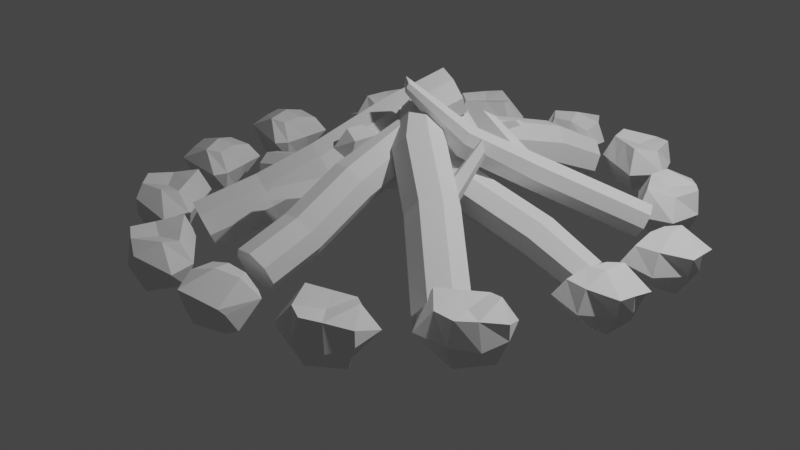 # Source: blend.blend  (saved by Blender 3.0.42; exported with 4.5.12 LTS)
import bpy
from mathutils import Matrix  # noqa: F401  (used for matrix-valued properties, if any)

bpy.ops.wm.read_factory_settings(use_empty=True)
scene = bpy.context.scene
scene.name = 'Scene'

# ---- collections
col_collection = bpy.data.collections.new('Collection'); scene.collection.children.link(col_collection)
col_branches = bpy.data.collections.new('Branches'); scene.collection.children.link(col_branches)
col_stones = bpy.data.collections.new('Stones'); scene.collection.children.link(col_stones)

# ---- world
world_world = bpy.data.worlds.new('World'); scene.world = world_world
world_world.use_nodes = True; world_world.node_tree.nodes.clear()
_N = world_world.node_tree.nodes; _L = world_world.node_tree.links
n0 = _N.new('ShaderNodeOutputWorld'); n0.name = 'World Output'; n0.location = (300, 300)
n1 = _N.new('ShaderNodeBackground'); n1.name = 'Background'; n1.location = (10, 300)
n1.inputs[0].default_value = (0.05088, 0.05088, 0.05088, 1.0)
_L.new(n1.outputs[0], n0.inputs[0])
n0.is_active_output = True
world_world.color = (0.05088, 0.05088, 0.05088)
world_world.use_sun_shadow = False
world_world.sun_shadow_jitter_overblur = 0.0

# ---- cameras
cam_camera = bpy.data.cameras.new('Camera')
cam_camera.clip_end = 100.0
cam_camera.ortho_scale = 7.314

# ---- lights
light_light = bpy.data.lights.new('Light', 'POINT')
light_light.transmission_factor = 0.0
light_light.energy = 1000.0
light_light.shadow_soft_size = 0.1
light_light.shadow_maximum_resolution = 0.006
light_light.use_absolute_resolution = True

# ---- meshes
me_cylinder = bpy.data.meshes.new('Cylinder')
me_cylinder.from_pydata([(0.02346, 0.3966, -1.0), (0.02346, 0.2438, 1.44), (0.2951, 0.284, -1.0), (0.1871, 0.176, 1.44), (0.4077, 0.01239, -1.0), (0.2549, 0.01239, 1.44), (0.2951, -0.2593, -1.0), (0.1871, -0.1512, 1.44), (0.02346, -0.3718, -1.0), (0.02346, -0.219, 1.44), (-0.2482, -0.2593, -1.0), (-0.1402, -0.1512, 1.44), (-0.3607, 0.01239, -1.0), (-0.2079, 0.01239, 1.44), (-0.2482, 0.284, -1.0), (-0.1402, 0.176, 1.44), (-0.00834, 0.3639, 0.8494), (0.2633, 0.2514, 0.8494), (0.3758, -0.02028, 0.8494), (0.2633, -0.2919, 0.8494), (-0.00834, -0.4045, 0.8494), (-0.28, -0.2919, 0.8494), (-0.3925, -0.02028, 0.8494), (-0.28, 0.2514, 0.8494), (0.2951, 0.3498, 0.1177), (0.4077, 0.07814, 0.1177), (0.2951, -0.1935, 0.1177), (0.02346, -0.306, 0.1177), (-0.2482, -0.1935, 0.1177), (-0.3607, 0.07814, 0.1177), (-0.2482, 0.3498, 0.1177), (0.02346, 0.4623, 0.1177), (0.2732, 0.282, 0.6215), (0.2863, 0.3224, 0.3215), (-0.3264, -0.004731, 0.1177), (-0.3617, 0.07521, 0.1394), (0.3935, 0.03445, 0.4425), (0.4019, 0.06032, 0.2502), (0.7279, 0.2773, 0.9198), (0.7368, 0.305, 0.7141), (0.8104, 0.1076, 0.7971), (0.8161, 0.1253, 0.6652)], [], [(16, 1, 3, 17), (17, 3, 5, 18), (18, 5, 7, 19), (19, 7, 9, 20), (20, 9, 11, 21), (21, 11, 13, 22), (3, 1, 15, 13, 11, 9, 7, 5), (22, 13, 15, 23), (23, 15, 1, 16), (0, 2, 4, 6, 8, 10, 12, 14), (30, 23, 16, 31), (29, 35, 22, 23, 30), (28, 21, 22, 35, 34), (27, 20, 21, 28), (26, 19, 20, 27), (25, 37, 36, 18, 19, 26), (24, 33, 37, 25), (31, 16, 17, 32, 33, 24), (0, 31, 24, 2), (2, 24, 25, 4), (4, 25, 26, 6), (6, 26, 27, 8), (8, 27, 28, 10), (10, 28, 34, 29, 12), (12, 29, 30, 14), (14, 30, 31, 0), (41, 39, 38, 40), (32, 36, 40, 38), (36, 32, 17, 18), (34, 35, 29), (37, 33, 39, 41), (36, 37, 41, 40), (33, 32, 38, 39)])
_uv = me_cylinder.uv_layers.new(name='UVMap')
_uv.uv.foreach_set('vector', [1.0, 0.8789, 1.0, 1.0, 0.875, 1.0, 0.875, 0.8789, 0.875, 0.8789, 0.875, 1.0, 0.75, 1.0, 0.75, 0.8789, 0.75, 0.8789, 0.75, 1.0, 0.625, 1.0, 0.625, 0.8789, 0.625, 0.8789, 0.625, 1.0, 0.5, 1.0, 0.5, 0.8789, 0.5, 0.8789, 0.5, 1.0, 0.375, 1.0, 0.375, 0.8789, 0.375, 0.8789, 0.375, 1.0, 0.25, 1.0, 0.25, 0.8789, 0.4197, 0.4197, 0.25, 0.49, 0.08029, 0.4197, 0.01, 0.25, 0.08029, 0.08029, 0.25, 0.01, 0.4197, 0.08029, 0.49, 0.25, 0.25, 0.8789, 0.25, 1.0, 0.125, 1.0, 0.125, 0.8789, 0.125, 0.8789, 0.125, 1.0, 0.0, 1.0, 0.0, 0.8789, 0.75, 0.49, 0.9197, 0.4197, 0.99, 0.25, 0.9197, 0.08029, 0.75, 0.01, 0.5803, 0.08029, 0.51, 0.25, 0.5803, 0.4197, 0.125, 0.729, 0.125, 0.8789, 0.0, 0.8789, 0.0, 0.729, 0.25, 0.729, 0.25, 0.7335, 0.25, 0.8789, 0.125, 0.8789, 0.125, 0.729, 0.375, 0.729, 0.375, 0.8789, 0.25, 0.8789, 0.25, 0.7335, 0.2881, 0.729, 0.5, 0.729, 0.5, 0.8789, 0.375, 0.8789, 0.375, 0.729, 0.625, 0.729, 0.625, 0.8789, 0.5, 0.8789, 0.5, 0.729, 0.75, 0.729, 0.75, 0.7562, 0.75, 0.7956, 0.75, 0.8789, 0.625, 0.8789, 0.625, 0.729, 0.875, 0.729, 0.875, 0.7708, 0.75, 0.7562, 0.75, 0.729, 1.0, 0.729, 1.0, 0.8789, 0.875, 0.8789, 0.875, 0.8322, 0.875, 0.7708, 0.875, 0.729, 1.0, 0.5, 1.0, 0.729, 0.875, 0.729, 0.875, 0.5, 0.875, 0.5, 0.875, 0.729, 0.75, 0.729, 0.75, 0.5, 0.75, 0.5, 0.75, 0.729, 0.625, 0.729, 0.625, 0.5, 0.625, 0.5, 0.625, 0.729, 0.5, 0.729, 0.5, 0.5, 0.5, 0.5, 0.5, 0.729, 0.375, 0.729, 0.375, 0.5, 0.375, 0.5, 0.375, 0.729, 0.2881, 0.729, 0.25, 0.729, 0.25, 0.5, 0.25, 0.5, 0.25, 0.729, 0.125, 0.729, 0.125, 0.5, 0.125, 0.5, 0.125, 0.729, 0.0, 0.729, 0.0, 0.5, 0.75, 0.7562, 0.875, 0.7708, 0.875, 0.8322, 0.75, 0.7956, 0.875, 0.8322, 0.75, 0.7956, 0.75, 0.7956, 0.875, 0.8322, 0.75, 0.7956, 0.875, 0.8322, 0.875, 0.8789, 0.75, 0.8789, 0.2881, 0.729, 0.25, 0.7335, 0.25, 0.729, 0.75, 0.7562, 0.875, 0.7708, 0.875, 0.7708, 0.75, 0.7562, 0.75, 0.7956, 0.75, 0.7562, 0.75, 0.7562, 0.75, 0.7956, 0.875, 0.7708, 0.875, 0.8322, 0.875, 0.8322, 0.875, 0.7708])
me_cylinder.use_remesh_fix_poles = True
me_cylinder.use_remesh_preserve_attributes = False
me_cylinder.update()
me_cylinder_001 = bpy.data.meshes.new('Cylinder.001')
me_cylinder_001.from_pydata([(0.02346, 0.3966, -1.0), (0.02346, 0.3966, 1.44), (0.2951, 0.284, -1.0), (0.2951, 0.284, 1.44), (0.4077, 0.01239, -1.0), (0.4077, 0.01239, 1.44), (0.2951, -0.2593, -1.0), (0.2951, -0.2593, 1.44), (0.02346, -0.3718, -1.0), (0.02346, -0.3718, 1.44), (-0.2482, -0.2593, -1.0), (-0.2482, -0.2593, 1.44), (-0.3607, 0.01239, -1.0), (-0.3607, 0.01239, 1.44), (-0.2482, 0.284, -1.0), (-0.2482, 0.284, 1.44), (-0.00834, 0.3639, 0.8494), (0.2633, 0.2514, 0.8494), (0.3758, -0.02028, 0.8494), (0.2633, -0.2919, 0.8494), (-0.00834, -0.4045, 0.8494), (-0.28, -0.2919, 0.8494), (-0.3925, -0.02028, 0.8494), (-0.28, 0.2514, 0.8494), (0.2951, 0.3498, 0.1177), (0.4077, 0.07814, 0.1177), (0.2951, -0.1935, 0.1177), (0.02346, -0.306, 0.1177), (-0.2482, -0.1935, 0.1177), (-0.3607, 0.07814, 0.1177), (-0.2482, 0.3498, 0.1177), (0.02346, 0.4623, 0.1177), (0.2732, 0.282, 0.6215), (0.2863, 0.3224, 0.3215), (-0.3264, -0.004731, 0.1177), (-0.3617, 0.07521, 0.1394), (0.3935, 0.03445, 0.4425), (0.4019, 0.06032, 0.2502), (0.4772, 0.2299, 0.6249), (0.5323, 0.1791, 0.4253), (0.5479, 0.01023, 0.5472), (0.5832, -0.02236, 0.4192), (0.2352, 0.3276, -0.4194), (0.3477, 0.05598, -0.4194), (0.2352, -0.2157, -0.4194), (-0.03644, -0.3282, -0.4194), (-0.3081, -0.2157, -0.4194), (-0.4206, 0.05598, -0.4194), (-0.3081, 0.3276, -0.4194), (-0.03644, 0.4402, -0.4194), (-0.377, -0.004337, 1.138), (-0.2628, -0.2743, 1.168), (-0.2734, -0.2852, 0.9714), (-0.3362, -0.1149, 1.072), (-0.509, -0.2633, 1.322), (-0.5147, -0.2691, 1.216), (-0.5485, -0.1773, 1.27)], [], [(16, 1, 3, 17), (17, 3, 5, 18), (18, 5, 7, 19), (19, 7, 9, 20), (20, 9, 11, 51, 52, 21), (21, 52, 53, 50, 22), (3, 1, 15, 13, 11, 9, 7, 5), (22, 50, 13, 15, 23), (23, 15, 1, 16), (0, 2, 4, 6, 8, 10, 12, 14), (30, 23, 16, 31), (29, 35, 22, 23, 30), (28, 21, 22, 35, 34), (27, 20, 21, 28), (26, 19, 20, 27), (25, 37, 36, 18, 19, 26), (24, 33, 37, 25), (31, 16, 17, 32, 33, 24), (49, 31, 24, 42), (42, 24, 25, 43), (43, 25, 26, 44), (44, 26, 27, 45), (45, 27, 28, 46), (46, 28, 34, 29, 47), (47, 29, 30, 48), (48, 30, 31, 49), (41, 39, 38, 40), (32, 36, 40, 38), (36, 32, 17, 18), (34, 35, 29), (37, 33, 39, 41), (36, 37, 41, 40), (33, 32, 38, 39), (14, 48, 49, 0), (12, 47, 48, 14), (10, 46, 47, 12), (8, 45, 46, 10), (6, 44, 45, 8), (4, 43, 44, 6), (2, 42, 43, 4), (0, 49, 42, 2), (54, 56, 55), (50, 53, 51, 11, 13), (51, 53, 56, 54), (53, 52, 55, 56), (52, 51, 54, 55)])
_uv = me_cylinder_001.uv_layers.new(name='UVMap')
_uv.uv.foreach_set('vector', [1.0, 0.8789, 1.0, 1.0, 0.875, 1.0, 0.875, 0.8789, 0.875, 0.8789, 0.875, 1.0, 0.75, 1.0, 0.75, 0.8789, 0.75, 0.8789, 0.75, 1.0, 0.625, 1.0, 0.625, 0.8789, 0.625, 0.8789, 0.625, 1.0, 0.5, 1.0, 0.5, 0.8789, 0.5, 0.8789, 0.5, 1.0, 0.375, 1.0, 0.375, 0.9442, 0.375, 0.9039, 0.375, 0.8789, 0.375, 0.8789, 0.375, 0.9039, 0.2992, 0.9246, 0.25, 0.938, 0.25, 0.8789, 0.4197, 0.4197, 0.25, 0.49, 0.08029, 0.4197, 0.01, 0.25, 0.08029, 0.08029, 0.25, 0.01, 0.4197, 0.08029, 0.49, 0.25, 0.25, 0.8789, 0.25, 0.938, 0.25, 1.0, 0.125, 1.0, 0.125, 0.8789, 0.125, 0.8789, 0.125, 1.0, 0.0, 1.0, 0.0, 0.8789, 0.75, 0.49, 0.9197, 0.4197, 0.99, 0.25, 0.9197, 0.08029, 0.75, 0.01, 0.5803, 0.08029, 0.51, 0.25, 0.5803, 0.4197, 0.125, 0.729, 0.125, 0.8789, 0.0, 0.8789, 0.0, 0.729, 0.25, 0.729, 0.25, 0.7335, 0.25, 0.8789, 0.125, 0.8789, 0.125, 0.729, 0.375, 0.729, 0.375, 0.8789, 0.25, 0.8789, 0.25, 0.7335, 0.2881, 0.729, 0.5, 0.729, 0.5, 0.8789, 0.375, 0.8789, 0.375, 0.729, 0.625, 0.729, 0.625, 0.8789, 0.5, 0.8789, 0.5, 0.729, 0.75, 0.729, 0.75, 0.7562, 0.75, 0.7956, 0.75, 0.8789, 0.625, 0.8789, 0.625, 0.729, 0.875, 0.729, 0.875, 0.7708, 0.75, 0.7562, 0.75, 0.729, 1.0, 0.729, 1.0, 0.8789, 0.875, 0.8789, 0.875, 0.8322, 0.875, 0.7708, 0.875, 0.729, 1.0, 0.6064, 1.0, 0.729, 0.875, 0.729, 0.875, 0.6064, 0.875, 0.6064, 0.875, 0.729, 0.75, 0.729, 0.75, 0.6064, 0.75, 0.6064, 0.75, 0.729, 0.625, 0.729, 0.625, 0.6064, 0.625, 0.6064, 0.625, 0.729, 0.5, 0.729, 0.5, 0.6064, 0.5, 0.6064, 0.5, 0.729, 0.375, 0.729, 0.375, 0.6064, 0.375, 0.6064, 0.375, 0.729, 0.2881, 0.729, 0.25, 0.729, 0.25, 0.6064, 0.25, 0.6064, 0.25, 0.729, 0.125, 0.729, 0.125, 0.6064, 0.125, 0.6064, 0.125, 0.729, 0.0, 0.729, 0.0, 0.6064, 0.75, 0.7562, 0.875, 0.7708, 0.875, 0.8322, 0.75, 0.7956, 0.875, 0.8322, 0.75, 0.7956, 0.75, 0.7956, 0.875, 0.8322, 0.75, 0.7956, 0.875, 0.8322, 0.875, 0.8789, 0.75, 0.8789, 0.2881, 0.729, 0.25, 0.7335, 0.25, 0.729, 0.75, 0.7562, 0.875, 0.7708, 0.875, 0.7708, 0.75, 0.7562, 0.75, 0.7956, 0.75, 0.7562, 0.75, 0.7562, 0.75, 0.7956, 0.875, 0.7708, 0.875, 0.8322, 0.875, 0.8322, 0.875, 0.7708, 0.125, 0.5, 0.125, 0.6064, 0.0, 0.6064, 0.0, 0.5, 0.25, 0.5, 0.25, 0.6064, 0.125, 0.6064, 0.125, 0.5, 0.375, 0.5, 0.375, 0.6064, 0.25, 0.6064, 0.25, 0.5, 0.5, 0.5, 0.5, 0.6064, 0.375, 0.6064, 0.375, 0.5, 0.625, 0.5, 0.625, 0.6064, 0.5, 0.6064, 0.5, 0.5, 0.75, 0.5, 0.75, 0.6064, 0.625, 0.6064, 0.625, 0.5, 0.875, 0.5, 0.875, 0.6064, 0.75, 0.6064, 0.75, 0.5, 1.0, 0.5, 1.0, 0.6064, 0.875, 0.6064, 0.875, 0.5, 0.375, 0.9442, 0.2992, 0.9246, 0.375, 0.9039, 0.25, 0.938, 0.2992, 0.9246, 0.375, 0.9442, 0.375, 1.0, 0.25, 1.0, 0.375, 0.9442, 0.2992, 0.9246, 0.2992, 0.9246, 0.375, 0.9442, 0.2992, 0.9246, 0.375, 0.9039, 0.375, 0.9039, 0.2992, 0.9246, 0.375, 0.9039, 0.375, 0.9442, 0.375, 0.9442, 0.375, 0.9039])
me_cylinder_001.use_remesh_fix_poles = True
me_cylinder_001.use_remesh_preserve_attributes = False
me_cylinder_001.update()
me_cylinder_002 = bpy.data.meshes.new('Cylinder.002')
me_cylinder_002.from_pydata([(0.02346, 0.2447, -1.0), (0.02346, 0.3513, 1.44), (0.1877, 0.1767, -1.0), (0.2631, 0.252, 1.44), (0.2558, 0.01239, -1.0), (0.3623, 0.01239, 1.44), (0.1877, -0.1519, -1.0), (0.2631, -0.2272, 1.44), (0.02346, -0.2199, -1.0), (0.02346, -0.3265, 1.44), (-0.1408, -0.1519, -1.0), (-0.2162, -0.2272, 1.44), (-0.2088, 0.01239, -1.0), (-0.3154, 0.01239, 1.44), (-0.1408, 0.1767, -1.0), (-0.2162, 0.252, 1.44), (-0.00834, 0.3639, 0.8494), (0.2633, 0.2514, 0.8494), (0.3758, -0.02028, 0.8494), (0.2633, -0.2919, 0.8494), (-0.00834, -0.4045, 0.8494), (-0.28, -0.2919, 0.8494), (-0.3925, -0.02028, 0.8494), (-0.28, 0.2514, 0.8494), (0.2951, 0.3498, 0.1177), (0.4077, 0.07814, 0.1177), (0.2951, -0.1935, 0.1177), (0.02346, -0.306, 0.1177), (-0.2482, -0.1935, 0.1177), (-0.3607, 0.07814, 0.1177), (-0.2482, 0.3498, 0.1177), (0.02346, 0.4623, 0.1177), (0.3668, -0.2264, -0.4412), (0.09519, -0.3389, -0.4412), (-0.3264, -0.004731, 0.1177), (-0.3617, 0.07521, 0.1394), (0.4794, 0.04526, -0.4412), (0.3668, 0.3169, -0.4412), (-0.1765, -0.2264, -0.4412), (-0.289, 0.04526, -0.4412), (-0.1765, 0.3169, -0.4412), (0.09519, 0.4294, -0.4412), (0.3333, -0.211, -0.1801), (0.1699, -0.2797, -0.1888), (0.2284, -0.2665, -0.2873), (0.1728, -0.2663, -0.07964), (0.3526, -0.5521, 0.03539), (0.3805, -0.5458, -0.01155), (0.4306, -0.5193, 0.03957), (0.354, -0.5457, 0.08746), (-0.2726, 0.2742, 0.6794), (-0.265, 0.2977, 0.505), (0.002926, 0.3988, 0.5902), (-0.1366, 0.3542, 0.477), (-0.3328, 0.5248, 0.7635), (-0.3281, 0.5395, 0.6546), (-0.1607, 0.6026, 0.7078), (-0.2478, 0.5747, 0.6371)], [], [(16, 1, 3, 17), (17, 3, 5, 18), (18, 5, 7, 19), (19, 7, 9, 20), (20, 9, 11, 21), (21, 11, 13, 22), (3, 1, 15, 13, 11, 9, 7, 5), (22, 13, 15, 23), (23, 15, 1, 16), (0, 2, 4, 6, 8, 10, 12, 14), (30, 51, 53, 52, 31), (29, 35, 22, 23, 50, 51, 30), (28, 21, 22, 35, 34), (27, 20, 21, 28), (26, 19, 20, 27), (25, 18, 19, 26), (24, 17, 18, 25), (31, 52, 16, 17, 24), (41, 31, 24, 37), (37, 24, 25, 36), (36, 25, 26, 42, 32), (32, 42, 44, 43, 33), (33, 27, 28, 38), (38, 28, 34, 29, 39), (39, 29, 30, 40), (40, 30, 31, 41), (14, 40, 41, 0), (34, 35, 29), (10, 38, 39, 12), (12, 39, 40, 14), (8, 33, 38, 10), (6, 32, 33, 8), (4, 36, 32, 6), (2, 37, 36, 4), (0, 41, 37, 2), (49, 46, 47, 48), (33, 43, 45, 42, 26, 27), (45, 43, 46, 49), (44, 42, 48, 47), (42, 45, 49, 48), (43, 44, 47, 46), (54, 56, 57, 55), (52, 50, 23, 16), (50, 52, 56, 54), (51, 50, 54, 55), (53, 51, 55, 57), (52, 53, 57, 56)])
_uv = me_cylinder_002.uv_layers.new(name='UVMap')
_uv.uv.foreach_set('vector', [1.0, 0.8789, 1.0, 1.0, 0.875, 1.0, 0.875, 0.8789, 0.875, 0.8789, 0.875, 1.0, 0.75, 1.0, 0.75, 0.8789, 0.75, 0.8789, 0.75, 1.0, 0.625, 1.0, 0.625, 0.8789, 0.625, 0.8789, 0.625, 1.0, 0.5, 1.0, 0.5, 0.8789, 0.5, 0.8789, 0.5, 1.0, 0.375, 1.0, 0.375, 0.8789, 0.375, 0.8789, 0.375, 1.0, 0.25, 1.0, 0.25, 0.8789, 0.4197, 0.4197, 0.25, 0.49, 0.08029, 0.4197, 0.01, 0.25, 0.08029, 0.08029, 0.25, 0.01, 0.4197, 0.08029, 0.49, 0.25, 0.25, 0.8789, 0.25, 1.0, 0.125, 1.0, 0.125, 0.8789, 0.125, 0.8789, 0.125, 1.0, 0.0, 1.0, 0.0, 0.8789, 0.75, 0.49, 0.9197, 0.4197, 0.99, 0.25, 0.9197, 0.08029, 0.75, 0.01, 0.5803, 0.08029, 0.51, 0.25, 0.5803, 0.4197, 0.125, 0.729, 0.125, 0.8084, 0.06645, 0.8026, 0.0, 0.8258, 0.0, 0.729, 0.25, 0.729, 0.25, 0.7335, 0.25, 0.8789, 0.125, 0.8789, 0.125, 0.8441, 0.125, 0.8084, 0.125, 0.729, 0.375, 0.729, 0.375, 0.8789, 0.25, 0.8789, 0.25, 0.7335, 0.2881, 0.729, 0.5, 0.729, 0.5, 0.8789, 0.375, 0.8789, 0.375, 0.729, 0.625, 0.729, 0.625, 0.8789, 0.5, 0.8789, 0.5, 0.729, 0.75, 0.729, 0.75, 0.8789, 0.625, 0.8789, 0.625, 0.729, 0.875, 0.729, 0.875, 0.8789, 0.75, 0.8789, 0.75, 0.729, 1.0, 0.729, 1.0, 0.8258, 1.0, 0.8789, 0.875, 0.8789, 0.875, 0.729, 0.9718, 0.6148, 1.0, 0.729, 0.875, 0.729, 0.8633, 0.6148, 0.8633, 0.6148, 0.875, 0.729, 0.75, 0.729, 0.75, 0.6145, 0.75, 0.6145, 0.75, 0.729, 0.625, 0.729, 0.6312, 0.6678, 0.6367, 0.6142, 0.6367, 0.6142, 0.6312, 0.6678, 0.5842, 0.6458, 0.5613, 0.666, 0.5282, 0.6142, 0.5282, 0.6142, 0.5, 0.729, 0.375, 0.729, 0.4032, 0.6148, 0.4032, 0.6148, 0.375, 0.729, 0.2881, 0.729, 0.25, 0.729, 0.25, 0.6145, 0.25, 0.6145, 0.25, 0.729, 0.125, 0.729, 0.09682, 0.6142, 0.09682, 0.6142, 0.125, 0.729, 0.0, 0.729, -0.02818, 0.6142, 0.125, 0.5, 0.09682, 0.6142, -0.02818, 0.6142, 0.0, 0.5, 0.2881, 0.729, 0.25, 0.7335, 0.25, 0.729, 0.375, 0.5, 0.4032, 0.6148, 0.25, 0.6145, 0.25, 0.5, 0.25, 0.5, 0.25, 0.6145, 0.09682, 0.6142, 0.125, 0.5, 0.5, 0.5, 0.5282, 0.6142, 0.4032, 0.6148, 0.375, 0.5, 0.625, 0.5, 0.6367, 0.6142, 0.5282, 0.6142, 0.5, 0.5, 0.75, 0.5, 0.75, 0.6145, 0.6367, 0.6142, 0.625, 0.5, 0.875, 0.5, 0.8633, 0.6148, 0.75, 0.6145, 0.75, 0.5, 1.0, 0.5, 0.9718, 0.6148, 0.8633, 0.6148, 0.875, 0.5, 0.5645, 0.6885, 0.5613, 0.666, 0.5842, 0.6458, 0.6312, 0.6678, 0.5282, 0.6142, 0.5613, 0.666, 0.5645, 0.6885, 0.6312, 0.6678, 0.625, 0.729, 0.5, 0.729, 0.5645, 0.6885, 0.5613, 0.666, 0.5613, 0.666, 0.5645, 0.6885, 0.5842, 0.6458, 0.6312, 0.6678, 0.6312, 0.6678, 0.5842, 0.6458, 0.6312, 0.6678, 0.5645, 0.6885, 0.5645, 0.6885, 0.6312, 0.6678, 0.5613, 0.666, 0.5842, 0.6458, 0.5842, 0.6458, 0.5613, 0.666, 0.125, 0.8441, 0.0, 0.8258, 0.06645, 0.8026, 0.125, 0.8084, 0.0, 0.8258, 0.125, 0.8441, 0.125, 0.8789, 0.0, 0.8789, 0.125, 0.8441, 0.0, 0.8258, 0.0, 0.8258, 0.125, 0.8441, 0.125, 0.8084, 0.125, 0.8441, 0.125, 0.8441, 0.125, 0.8084, 0.06645, 0.8026, 0.125, 0.8084, 0.125, 0.8084, 0.06645, 0.8026, 0.0, 0.8258, 0.06645, 0.8026, 0.06645, 0.8026, 0.0, 0.8258])
me_cylinder_002.use_remesh_fix_poles = True
me_cylinder_002.use_remesh_preserve_attributes = False
me_cylinder_002.update()
me_cylinder_003 = bpy.data.meshes.new('Cylinder.003')
me_cylinder_003.from_pydata([(0.02346, 0.3966, -1.0), (0.4285, -0.1306, 1.544), (0.2951, 0.284, -1.0), (0.4634, -0.1356, 1.573), (0.4077, 0.01239, -1.0), (0.5864, -0.2994, 1.593), (0.2951, -0.2593, -1.0), (0.5254, -0.3646, 1.544), (0.02346, -0.3718, -1.0), (0.4285, -0.4047, 1.544), (-0.2482, -0.2593, -1.0), (0.3315, -0.3646, 1.544), (-0.3607, 0.01239, -1.0), (0.2914, -0.2677, 1.544), (-0.2482, 0.284, -1.0), (0.3315, -0.1708, 1.544), (-0.00834, 0.3639, 0.8494), (0.2421, 0.292, 0.8016), (0.3114, -0.06601, 0.809), (0.2266, -0.2835, 0.8469), (0.01128, -0.3727, 0.8469), (-0.2041, -0.2835, 0.8469), (-0.3925, -0.02028, 0.8494), (-0.28, 0.2514, 0.8494), (0.2951, 0.3498, 0.1177), (0.4077, 0.07814, 0.1177), (0.2951, -0.1935, 0.1177), (0.02346, -0.306, 0.1177), (-0.2482, -0.1935, 0.1177), (-0.3607, 0.07814, 0.1177), (-0.2482, 0.3498, 0.1177), (0.02346, 0.4623, 0.1177), (0.2732, 0.282, 0.6215), (0.2863, 0.3224, 0.3215), (-0.3264, -0.004731, 0.1177), (-0.3617, 0.07521, 0.1394), (0.3935, 0.03445, 0.4425), (0.4019, 0.06032, 0.2502), (0.7279, 0.2773, 0.9198), (0.7368, 0.305, 0.7141), (0.8104, 0.1076, 0.7971), (0.8161, 0.1253, 0.6652)], [], [(16, 1, 3, 17), (17, 3, 5, 18), (18, 5, 7, 19), (19, 7, 9, 20), (20, 9, 11, 21), (21, 11, 13, 22), (3, 1, 15, 13, 11, 9, 7, 5), (22, 13, 15, 23), (23, 15, 1, 16), (0, 2, 4, 6, 8, 10, 12, 14), (30, 23, 16, 31), (29, 35, 22, 23, 30), (28, 21, 22, 35, 34), (27, 20, 21, 28), (26, 19, 20, 27), (25, 37, 36, 18, 19, 26), (24, 33, 37, 25), (31, 16, 17, 32, 33, 24), (0, 31, 24, 2), (2, 24, 25, 4), (4, 25, 26, 6), (6, 26, 27, 8), (8, 27, 28, 10), (10, 28, 34, 29, 12), (12, 29, 30, 14), (14, 30, 31, 0), (41, 39, 38, 40), (32, 36, 40, 38), (36, 32, 17, 18), (34, 35, 29), (37, 33, 39, 41), (36, 37, 41, 40), (33, 32, 38, 39)])
_uv = me_cylinder_003.uv_layers.new(name='UVMap')
_uv.uv.foreach_set('vector', [1.0, 0.8789, 1.0, 1.0, 0.875, 1.0, 0.875, 0.8789, 0.875, 0.8789, 0.875, 1.0, 0.75, 1.0, 0.75, 0.8789, 0.75, 0.8789, 0.75, 1.0, 0.625, 1.0, 0.625, 0.8789, 0.625, 0.8789, 0.625, 1.0, 0.5, 1.0, 0.5, 0.8789, 0.5, 0.8789, 0.5, 1.0, 0.375, 1.0, 0.375, 0.8789, 0.375, 0.8789, 0.375, 1.0, 0.25, 1.0, 0.25, 0.8789, 0.4197, 0.4197, 0.25, 0.49, 0.08029, 0.4197, 0.01, 0.25, 0.08029, 0.08029, 0.25, 0.01, 0.4197, 0.08029, 0.49, 0.25, 0.25, 0.8789, 0.25, 1.0, 0.125, 1.0, 0.125, 0.8789, 0.125, 0.8789, 0.125, 1.0, 0.0, 1.0, 0.0, 0.8789, 0.75, 0.49, 0.9197, 0.4197, 0.99, 0.25, 0.9197, 0.08029, 0.75, 0.01, 0.5803, 0.08029, 0.51, 0.25, 0.5803, 0.4197, 0.125, 0.729, 0.125, 0.8789, 0.0, 0.8789, 0.0, 0.729, 0.25, 0.729, 0.25, 0.7335, 0.25, 0.8789, 0.125, 0.8789, 0.125, 0.729, 0.375, 0.729, 0.375, 0.8789, 0.25, 0.8789, 0.25, 0.7335, 0.2881, 0.729, 0.5, 0.729, 0.5, 0.8789, 0.375, 0.8789, 0.375, 0.729, 0.625, 0.729, 0.625, 0.8789, 0.5, 0.8789, 0.5, 0.729, 0.75, 0.729, 0.75, 0.7562, 0.75, 0.7956, 0.75, 0.8789, 0.625, 0.8789, 0.625, 0.729, 0.875, 0.729, 0.875, 0.7708, 0.75, 0.7562, 0.75, 0.729, 1.0, 0.729, 1.0, 0.8789, 0.875, 0.8789, 0.875, 0.8322, 0.875, 0.7708, 0.875, 0.729, 1.0, 0.5, 1.0, 0.729, 0.875, 0.729, 0.875, 0.5, 0.875, 0.5, 0.875, 0.729, 0.75, 0.729, 0.75, 0.5, 0.75, 0.5, 0.75, 0.729, 0.625, 0.729, 0.625, 0.5, 0.625, 0.5, 0.625, 0.729, 0.5, 0.729, 0.5, 0.5, 0.5, 0.5, 0.5, 0.729, 0.375, 0.729, 0.375, 0.5, 0.375, 0.5, 0.375, 0.729, 0.2881, 0.729, 0.25, 0.729, 0.25, 0.5, 0.25, 0.5, 0.25, 0.729, 0.125, 0.729, 0.125, 0.5, 0.125, 0.5, 0.125, 0.729, 0.0, 0.729, 0.0, 0.5, 0.75, 0.7562, 0.875, 0.7708, 0.875, 0.8322, 0.75, 0.7956, 0.875, 0.8322, 0.75, 0.7956, 0.75, 0.7956, 0.875, 0.8322, 0.75, 0.7956, 0.875, 0.8322, 0.875, 0.8789, 0.75, 0.8789, 0.2881, 0.729, 0.25, 0.7335, 0.25, 0.729, 0.75, 0.7562, 0.875, 0.7708, 0.875, 0.7708, 0.75, 0.7562, 0.75, 0.7956, 0.75, 0.7562, 0.75, 0.7562, 0.75, 0.7956, 0.875, 0.7708, 0.875, 0.8322, 0.875, 0.8322, 0.875, 0.7708])
me_cylinder_003.use_remesh_fix_poles = True
me_cylinder_003.use_remesh_preserve_attributes = False
me_cylinder_003.update()
me_cylinder_004 = bpy.data.meshes.new('Cylinder.004')
me_cylinder_004.from_pydata([(0.02346, 0.3966, -1.0), (0.02346, 0.3513, 1.44), (0.2951, 0.284, -1.0), (0.2631, 0.252, 1.44), (0.4077, 0.01239, -1.0), (0.3623, 0.01239, 1.44), (0.2951, -0.2593, -1.0), (0.2631, -0.2272, 1.44), (0.02346, -0.3718, -1.0), (0.02346, -0.3265, 1.44), (-0.2482, -0.2593, -1.0), (-0.2162, -0.2272, 1.44), (-0.3607, 0.01239, -1.0), (-0.3154, 0.01239, 1.44), (-0.2482, 0.284, -1.0), (-0.2162, 0.252, 1.44), (-0.00834, 0.3639, 0.8494), (0.2633, 0.2514, 0.8494), (0.3758, -0.02028, 0.8494), (0.2633, -0.2919, 0.8494), (-0.00834, -0.4045, 0.8494), (-0.28, -0.2919, 0.8494), (-0.3925, -0.02028, 0.8494), (-0.28, 0.2514, 0.8494), (0.2951, 0.3498, 0.1177), (0.4077, 0.07814, 0.1177), (0.2951, -0.1935, 0.1177), (0.02346, -0.306, 0.1177), (-0.2482, -0.1935, 0.1177), (-0.3607, 0.07814, 0.1177), (-0.2482, 0.3498, 0.1177), (0.02346, 0.4623, 0.1177), (0.3668, -0.2264, -0.4412), (0.09519, -0.3389, -0.4412), (-0.3264, -0.004731, 0.1177), (-0.3617, 0.07521, 0.1394), (0.4794, 0.04526, -0.4412), (0.3668, 0.3169, -0.4412), (-0.1765, -0.2264, -0.4412), (-0.289, 0.04526, -0.4412), (-0.1765, 0.3169, -0.4412), (0.09519, 0.4294, -0.4412), (0.3333, -0.211, -0.1801), (0.1699, -0.2797, -0.1888), (0.2284, -0.2665, -0.2873), (0.1728, -0.2663, -0.07964), (0.3526, -0.5521, 0.03539), (0.3805, -0.5458, -0.01155), (0.4306, -0.5193, 0.03957), (0.354, -0.5457, 0.08746), (-0.2726, 0.2742, 0.6794), (-0.265, 0.2977, 0.505), (0.002926, 0.3988, 0.5902), (-0.1366, 0.3542, 0.477), (-0.3328, 0.5248, 0.7635), (-0.3281, 0.5395, 0.6546), (-0.1607, 0.6026, 0.7078), (-0.2478, 0.5747, 0.6371)], [], [(16, 1, 3, 17), (17, 3, 5, 18), (18, 5, 7, 19), (19, 7, 9, 20), (20, 9, 11, 21), (21, 11, 13, 22), (3, 1, 15, 13, 11, 9, 7, 5), (22, 13, 15, 23), (23, 15, 1, 16), (0, 2, 4, 6, 8, 10, 12, 14), (30, 51, 53, 52, 31), (29, 35, 22, 23, 50, 51, 30), (28, 21, 22, 35, 34), (27, 20, 21, 28), (26, 19, 20, 27), (25, 18, 19, 26), (24, 17, 18, 25), (31, 52, 16, 17, 24), (41, 31, 24, 37), (37, 24, 25, 36), (36, 25, 26, 42, 32), (32, 42, 44, 43, 33), (33, 27, 28, 38), (38, 28, 34, 29, 39), (39, 29, 30, 40), (40, 30, 31, 41), (14, 40, 41, 0), (34, 35, 29), (10, 38, 39, 12), (12, 39, 40, 14), (8, 33, 38, 10), (6, 32, 33, 8), (4, 36, 32, 6), (2, 37, 36, 4), (0, 41, 37, 2), (49, 46, 47, 48), (33, 43, 45, 42, 26, 27), (45, 43, 46, 49), (44, 42, 48, 47), (42, 45, 49, 48), (43, 44, 47, 46), (54, 56, 57, 55), (52, 50, 23, 16), (50, 52, 56, 54), (51, 50, 54, 55), (53, 51, 55, 57), (52, 53, 57, 56)])
_uv = me_cylinder_004.uv_layers.new(name='UVMap')
_uv.uv.foreach_set('vector', [1.0, 0.8789, 1.0, 1.0, 0.875, 1.0, 0.875, 0.8789, 0.875, 0.8789, 0.875, 1.0, 0.75, 1.0, 0.75, 0.8789, 0.75, 0.8789, 0.75, 1.0, 0.625, 1.0, 0.625, 0.8789, 0.625, 0.8789, 0.625, 1.0, 0.5, 1.0, 0.5, 0.8789, 0.5, 0.8789, 0.5, 1.0, 0.375, 1.0, 0.375, 0.8789, 0.375, 0.8789, 0.375, 1.0, 0.25, 1.0, 0.25, 0.8789, 0.4197, 0.4197, 0.25, 0.49, 0.08029, 0.4197, 0.01, 0.25, 0.08029, 0.08029, 0.25, 0.01, 0.4197, 0.08029, 0.49, 0.25, 0.25, 0.8789, 0.25, 1.0, 0.125, 1.0, 0.125, 0.8789, 0.125, 0.8789, 0.125, 1.0, 0.0, 1.0, 0.0, 0.8789, 0.75, 0.49, 0.9197, 0.4197, 0.99, 0.25, 0.9197, 0.08029, 0.75, 0.01, 0.5803, 0.08029, 0.51, 0.25, 0.5803, 0.4197, 0.125, 0.729, 0.125, 0.8084, 0.06645, 0.8026, 0.0, 0.8258, 0.0, 0.729, 0.25, 0.729, 0.25, 0.7335, 0.25, 0.8789, 0.125, 0.8789, 0.125, 0.8441, 0.125, 0.8084, 0.125, 0.729, 0.375, 0.729, 0.375, 0.8789, 0.25, 0.8789, 0.25, 0.7335, 0.2881, 0.729, 0.5, 0.729, 0.5, 0.8789, 0.375, 0.8789, 0.375, 0.729, 0.625, 0.729, 0.625, 0.8789, 0.5, 0.8789, 0.5, 0.729, 0.75, 0.729, 0.75, 0.8789, 0.625, 0.8789, 0.625, 0.729, 0.875, 0.729, 0.875, 0.8789, 0.75, 0.8789, 0.75, 0.729, 1.0, 0.729, 1.0, 0.8258, 1.0, 0.8789, 0.875, 0.8789, 0.875, 0.729, 0.9718, 0.6148, 1.0, 0.729, 0.875, 0.729, 0.8633, 0.6148, 0.8633, 0.6148, 0.875, 0.729, 0.75, 0.729, 0.75, 0.6145, 0.75, 0.6145, 0.75, 0.729, 0.625, 0.729, 0.6312, 0.6678, 0.6367, 0.6142, 0.6367, 0.6142, 0.6312, 0.6678, 0.5842, 0.6458, 0.5613, 0.666, 0.5282, 0.6142, 0.5282, 0.6142, 0.5, 0.729, 0.375, 0.729, 0.4032, 0.6148, 0.4032, 0.6148, 0.375, 0.729, 0.2881, 0.729, 0.25, 0.729, 0.25, 0.6145, 0.25, 0.6145, 0.25, 0.729, 0.125, 0.729, 0.09682, 0.6142, 0.09682, 0.6142, 0.125, 0.729, 0.0, 0.729, -0.02818, 0.6142, 0.125, 0.5, 0.09682, 0.6142, -0.02818, 0.6142, 0.0, 0.5, 0.2881, 0.729, 0.25, 0.7335, 0.25, 0.729, 0.375, 0.5, 0.4032, 0.6148, 0.25, 0.6145, 0.25, 0.5, 0.25, 0.5, 0.25, 0.6145, 0.09682, 0.6142, 0.125, 0.5, 0.5, 0.5, 0.5282, 0.6142, 0.4032, 0.6148, 0.375, 0.5, 0.625, 0.5, 0.6367, 0.6142, 0.5282, 0.6142, 0.5, 0.5, 0.75, 0.5, 0.75, 0.6145, 0.6367, 0.6142, 0.625, 0.5, 0.875, 0.5, 0.8633, 0.6148, 0.75, 0.6145, 0.75, 0.5, 1.0, 0.5, 0.9718, 0.6148, 0.8633, 0.6148, 0.875, 0.5, 0.5645, 0.6885, 0.5613, 0.666, 0.5842, 0.6458, 0.6312, 0.6678, 0.5282, 0.6142, 0.5613, 0.666, 0.5645, 0.6885, 0.6312, 0.6678, 0.625, 0.729, 0.5, 0.729, 0.5645, 0.6885, 0.5613, 0.666, 0.5613, 0.666, 0.5645, 0.6885, 0.5842, 0.6458, 0.6312, 0.6678, 0.6312, 0.6678, 0.5842, 0.6458, 0.6312, 0.6678, 0.5645, 0.6885, 0.5645, 0.6885, 0.6312, 0.6678, 0.5613, 0.666, 0.5842, 0.6458, 0.5842, 0.6458, 0.5613, 0.666, 0.125, 0.8441, 0.0, 0.8258, 0.06645, 0.8026, 0.125, 0.8084, 0.0, 0.8258, 0.125, 0.8441, 0.125, 0.8789, 0.0, 0.8789, 0.125, 0.8441, 0.0, 0.8258, 0.0, 0.8258, 0.125, 0.8441, 0.125, 0.8084, 0.125, 0.8441, 0.125, 0.8441, 0.125, 0.8084, 0.06645, 0.8026, 0.125, 0.8084, 0.125, 0.8084, 0.06645, 0.8026, 0.0, 0.8258, 0.06645, 0.8026, 0.06645, 0.8026, 0.0, 0.8258])
me_cylinder_004.use_remesh_fix_poles = True
me_cylinder_004.use_remesh_preserve_attributes = False
me_cylinder_004.update()
me_cylinder_005 = bpy.data.meshes.new('Cylinder.005')
me_cylinder_005.from_pydata([(0.02346, 0.3966, -1.0), (0.02346, 0.3966, 1.44), (0.1552, 0.349, -0.9175), (0.2951, 0.284, 1.44), (0.4077, 0.01239, -1.0), (0.4077, 0.01239, 1.44), (0.2951, -0.2593, -1.0), (0.2951, -0.2593, 1.44), (0.02346, -0.3718, -1.0), (0.02346, -0.3718, 1.44), (-0.2482, -0.2593, -1.0), (-0.2482, -0.2593, 1.44), (-0.3607, 0.01239, -1.0), (-0.3607, 0.01239, 1.44), (-0.2482, 0.284, -1.0), (-0.2482, 0.284, 1.44), (-0.00834, 0.3639, 0.8494), (0.2633, 0.2514, 0.8494), (0.3758, -0.02028, 0.8494), (0.2633, -0.2919, 0.8494), (-0.00834, -0.4045, 0.8494), (-0.28, -0.2919, 0.8494), (-0.3925, -0.02028, 0.8494), (-0.28, 0.2514, 0.8494), (0.2951, 0.3498, 0.1177), (0.4077, 0.07814, 0.1177), (0.2951, -0.1935, 0.1177), (0.02346, -0.306, 0.1177), (-0.2482, -0.1935, 0.1177), (-0.3607, 0.07814, 0.1177), (-0.2482, 0.3498, 0.1177), (0.02346, 0.4623, 0.1177), (0.2732, 0.282, 0.6215), (0.2863, 0.3224, 0.3215), (-0.3264, -0.004731, 0.1177), (-0.3617, 0.07521, 0.1394), (0.3935, 0.03445, 0.4425), (0.4019, 0.06032, 0.2502), (0.7279, 0.2773, 0.9198), (0.7368, 0.305, 0.7141), (0.8104, 0.1076, 0.7971), (0.8161, 0.1253, 0.6652)], [], [(16, 1, 3, 17), (17, 3, 5, 18), (18, 5, 7, 19), (19, 7, 9, 20), (20, 9, 11, 21), (21, 11, 13, 22), (3, 1, 15, 13, 11, 9, 7, 5), (22, 13, 15, 23), (23, 15, 1, 16), (0, 2, 4, 6, 8, 10, 12, 14), (30, 23, 16, 31), (29, 35, 22, 23, 30), (28, 21, 22, 35, 34), (27, 20, 21, 28), (26, 19, 20, 27), (25, 37, 36, 18, 19, 26), (24, 33, 37, 25), (31, 16, 17, 32, 33, 24), (0, 31, 24, 2), (2, 24, 25, 4), (4, 25, 26, 6), (6, 26, 27, 8), (8, 27, 28, 10), (10, 28, 34, 29, 12), (12, 29, 30, 14), (14, 30, 31, 0), (41, 39, 38, 40), (32, 36, 40, 38), (36, 32, 17, 18), (34, 35, 29), (37, 33, 39, 41), (36, 37, 41, 40), (33, 32, 38, 39)])
_uv = me_cylinder_005.uv_layers.new(name='UVMap')
_uv.uv.foreach_set('vector', [1.0, 0.8789, 1.0, 1.0, 0.875, 1.0, 0.875, 0.8789, 0.875, 0.8789, 0.875, 1.0, 0.75, 1.0, 0.75, 0.8789, 0.75, 0.8789, 0.75, 1.0, 0.625, 1.0, 0.625, 0.8789, 0.625, 0.8789, 0.625, 1.0, 0.5, 1.0, 0.5, 0.8789, 0.5, 0.8789, 0.5, 1.0, 0.375, 1.0, 0.375, 0.8789, 0.375, 0.8789, 0.375, 1.0, 0.25, 1.0, 0.25, 0.8789, 0.4197, 0.4197, 0.25, 0.49, 0.08029, 0.4197, 0.01, 0.25, 0.08029, 0.08029, 0.25, 0.01, 0.4197, 0.08029, 0.49, 0.25, 0.25, 0.8789, 0.25, 1.0, 0.125, 1.0, 0.125, 0.8789, 0.125, 0.8789, 0.125, 1.0, 0.0, 1.0, 0.0, 0.8789, 0.75, 0.49, 0.9197, 0.4197, 0.99, 0.25, 0.9197, 0.08029, 0.75, 0.01, 0.5803, 0.08029, 0.51, 0.25, 0.5803, 0.4197, 0.125, 0.729, 0.125, 0.8789, 0.0, 0.8789, 0.0, 0.729, 0.25, 0.729, 0.25, 0.7335, 0.25, 0.8789, 0.125, 0.8789, 0.125, 0.729, 0.375, 0.729, 0.375, 0.8789, 0.25, 0.8789, 0.25, 0.7335, 0.2881, 0.729, 0.5, 0.729, 0.5, 0.8789, 0.375, 0.8789, 0.375, 0.729, 0.625, 0.729, 0.625, 0.8789, 0.5, 0.8789, 0.5, 0.729, 0.75, 0.729, 0.75, 0.7562, 0.75, 0.7956, 0.75, 0.8789, 0.625, 0.8789, 0.625, 0.729, 0.875, 0.729, 0.875, 0.7708, 0.75, 0.7562, 0.75, 0.729, 1.0, 0.729, 1.0, 0.8789, 0.875, 0.8789, 0.875, 0.8322, 0.875, 0.7708, 0.875, 0.729, 1.0, 0.5, 1.0, 0.729, 0.875, 0.729, 0.875, 0.5, 0.875, 0.5, 0.875, 0.729, 0.75, 0.729, 0.75, 0.5, 0.75, 0.5, 0.75, 0.729, 0.625, 0.729, 0.625, 0.5, 0.625, 0.5, 0.625, 0.729, 0.5, 0.729, 0.5, 0.5, 0.5, 0.5, 0.5, 0.729, 0.375, 0.729, 0.375, 0.5, 0.375, 0.5, 0.375, 0.729, 0.2881, 0.729, 0.25, 0.729, 0.25, 0.5, 0.25, 0.5, 0.25, 0.729, 0.125, 0.729, 0.125, 0.5, 0.125, 0.5, 0.125, 0.729, 0.0, 0.729, 0.0, 0.5, 0.75, 0.7562, 0.875, 0.7708, 0.875, 0.8322, 0.75, 0.7956, 0.875, 0.8322, 0.75, 0.7956, 0.75, 0.7956, 0.875, 0.8322, 0.75, 0.7956, 0.875, 0.8322, 0.875, 0.8789, 0.75, 0.8789, 0.2881, 0.729, 0.25, 0.7335, 0.25, 0.729, 0.75, 0.7562, 0.875, 0.7708, 0.875, 0.7708, 0.75, 0.7562, 0.75, 0.7956, 0.75, 0.7562, 0.75, 0.7562, 0.75, 0.7956, 0.875, 0.7708, 0.875, 0.8322, 0.875, 0.8322, 0.875, 0.7708])
me_cylinder_005.use_remesh_fix_poles = True
me_cylinder_005.use_remesh_preserve_attributes = False
me_cylinder_005.update()
me_cylinder_006 = bpy.data.meshes.new('Cylinder.006')
me_cylinder_006.from_pydata([(0.02346, 0.3966, -1.0), (0.02346, 0.3966, 1.44), (0.2951, 0.284, -1.0), (0.2951, 0.284, 1.44), (0.4077, 0.01239, -1.0), (0.4077, 0.01239, 1.44), (0.2951, -0.2593, -1.0), (0.2951, -0.2593, 1.44), (0.02346, -0.3718, -1.0), (0.02346, -0.3718, 1.44), (-0.2482, -0.2593, -1.0), (-0.2482, -0.2593, 1.44), (-0.3607, 0.01239, -1.0), (-0.3607, 0.01239, 1.44), (-0.2482, 0.284, -1.0), (-0.2482, 0.284, 1.44), (-0.00834, 0.3639, 0.8494), (0.2633, 0.2514, 0.8494), (0.3758, -0.02028, 0.8494), (0.2633, -0.2919, 0.8494), (-0.00834, -0.4045, 0.8494), (-0.28, -0.2919, 0.8494), (-0.3925, -0.02028, 0.8494), (-0.28, 0.2514, 0.8494), (0.2951, 0.3498, 0.1177), (0.4077, 0.07814, 0.1177), (0.2951, -0.1935, 0.1177), (0.02346, -0.306, 0.1177), (-0.2482, -0.1935, 0.1177), (-0.3607, 0.07814, 0.1177), (-0.2482, 0.3498, 0.1177), (0.02346, 0.4623, 0.1177), (0.2732, 0.282, 0.6215), (0.2863, 0.3224, 0.3215), (-0.3264, -0.004731, 0.1177), (-0.3617, 0.07521, 0.1394), (0.3935, 0.03445, 0.4425), (0.4019, 0.06032, 0.2502), (0.7279, 0.2773, 0.9198), (0.7368, 0.305, 0.7141), (0.8104, 0.1076, 0.7971), (0.8161, 0.1253, 0.6652)], [], [(16, 1, 3, 17), (17, 3, 5, 18), (18, 5, 7, 19), (19, 7, 9, 20), (20, 9, 11, 21), (21, 11, 13, 22), (3, 1, 15, 13, 11, 9, 7, 5), (22, 13, 15, 23), (23, 15, 1, 16), (0, 2, 4, 6, 8, 10, 12, 14), (30, 23, 16, 31), (29, 35, 22, 23, 30), (28, 21, 22, 35, 34), (27, 20, 21, 28), (26, 19, 20, 27), (25, 37, 36, 18, 19, 26), (24, 33, 37, 25), (31, 16, 17, 32, 33, 24), (0, 31, 24, 2), (2, 24, 25, 4), (4, 25, 26, 6), (6, 26, 27, 8), (8, 27, 28, 10), (10, 28, 34, 29, 12), (12, 29, 30, 14), (14, 30, 31, 0), (41, 39, 38, 40), (32, 36, 40, 38), (36, 32, 17, 18), (34, 35, 29), (37, 33, 39, 41), (36, 37, 41, 40), (33, 32, 38, 39)])
_uv = me_cylinder_006.uv_layers.new(name='UVMap')
_uv.uv.foreach_set('vector', [1.0, 0.8789, 1.0, 1.0, 0.875, 1.0, 0.875, 0.8789, 0.875, 0.8789, 0.875, 1.0, 0.75, 1.0, 0.75, 0.8789, 0.75, 0.8789, 0.75, 1.0, 0.625, 1.0, 0.625, 0.8789, 0.625, 0.8789, 0.625, 1.0, 0.5, 1.0, 0.5, 0.8789, 0.5, 0.8789, 0.5, 1.0, 0.375, 1.0, 0.375, 0.8789, 0.375, 0.8789, 0.375, 1.0, 0.25, 1.0, 0.25, 0.8789, 0.4197, 0.4197, 0.25, 0.49, 0.08029, 0.4197, 0.01, 0.25, 0.08029, 0.08029, 0.25, 0.01, 0.4197, 0.08029, 0.49, 0.25, 0.25, 0.8789, 0.25, 1.0, 0.125, 1.0, 0.125, 0.8789, 0.125, 0.8789, 0.125, 1.0, 0.0, 1.0, 0.0, 0.8789, 0.75, 0.49, 0.9197, 0.4197, 0.99, 0.25, 0.9197, 0.08029, 0.75, 0.01, 0.5803, 0.08029, 0.51, 0.25, 0.5803, 0.4197, 0.125, 0.729, 0.125, 0.8789, 0.0, 0.8789, 0.0, 0.729, 0.25, 0.729, 0.25, 0.7335, 0.25, 0.8789, 0.125, 0.8789, 0.125, 0.729, 0.375, 0.729, 0.375, 0.8789, 0.25, 0.8789, 0.25, 0.7335, 0.2881, 0.729, 0.5, 0.729, 0.5, 0.8789, 0.375, 0.8789, 0.375, 0.729, 0.625, 0.729, 0.625, 0.8789, 0.5, 0.8789, 0.5, 0.729, 0.75, 0.729, 0.75, 0.7562, 0.75, 0.7956, 0.75, 0.8789, 0.625, 0.8789, 0.625, 0.729, 0.875, 0.729, 0.875, 0.7708, 0.75, 0.7562, 0.75, 0.729, 1.0, 0.729, 1.0, 0.8789, 0.875, 0.8789, 0.875, 0.8322, 0.875, 0.7708, 0.875, 0.729, 1.0, 0.5, 1.0, 0.729, 0.875, 0.729, 0.875, 0.5, 0.875, 0.5, 0.875, 0.729, 0.75, 0.729, 0.75, 0.5, 0.75, 0.5, 0.75, 0.729, 0.625, 0.729, 0.625, 0.5, 0.625, 0.5, 0.625, 0.729, 0.5, 0.729, 0.5, 0.5, 0.5, 0.5, 0.5, 0.729, 0.375, 0.729, 0.375, 0.5, 0.375, 0.5, 0.375, 0.729, 0.2881, 0.729, 0.25, 0.729, 0.25, 0.5, 0.25, 0.5, 0.25, 0.729, 0.125, 0.729, 0.125, 0.5, 0.125, 0.5, 0.125, 0.729, 0.0, 0.729, 0.0, 0.5, 0.75, 0.7562, 0.875, 0.7708, 0.875, 0.8322, 0.75, 0.7956, 0.875, 0.8322, 0.75, 0.7956, 0.75, 0.7956, 0.875, 0.8322, 0.75, 0.7956, 0.875, 0.8322, 0.875, 0.8789, 0.75, 0.8789, 0.2881, 0.729, 0.25, 0.7335, 0.25, 0.729, 0.75, 0.7562, 0.875, 0.7708, 0.875, 0.7708, 0.75, 0.7562, 0.75, 0.7956, 0.75, 0.7562, 0.75, 0.7562, 0.75, 0.7956, 0.875, 0.7708, 0.875, 0.8322, 0.875, 0.8322, 0.875, 0.7708])
me_cylinder_006.use_remesh_fix_poles = True
me_cylinder_006.use_remesh_preserve_attributes = False
me_cylinder_006.update()
me_cylinder_007 = bpy.data.meshes.new('Cylinder.007')
me_cylinder_007.from_pydata([(0.02346, 0.3966, -1.0), (0.02346, 0.3966, 1.44), (0.2951, 0.284, -1.0), (0.2951, 0.284, 1.44), (0.4077, 0.01239, -1.0), (0.4077, 0.01239, 1.44), (0.2951, -0.2593, -1.0), (0.2951, -0.2593, 1.44), (0.02346, -0.3718, -1.0), (0.02346, -0.3718, 1.44), (-0.2482, -0.2593, -1.0), (-0.2482, -0.2593, 1.44), (-0.3607, 0.01239, -1.0), (-0.3607, 0.01239, 1.44), (-0.2482, 0.284, -1.0), (-0.2482, 0.284, 1.44), (-0.00834, 0.3639, 0.8494), (0.2633, 0.2514, 0.8494), (0.3758, -0.02028, 0.8494), (0.2633, -0.2919, 0.8494), (-0.00834, -0.4045, 0.8494), (-0.28, -0.2919, 0.8494), (-0.3925, -0.02028, 0.8494), (-0.28, 0.2514, 0.8494), (0.2951, 0.3498, 0.1177), (0.4077, 0.07814, 0.1177), (0.2951, -0.1935, 0.1177), (0.02346, -0.306, 0.1177), (-0.2482, -0.1935, 0.1177), (-0.3607, 0.07814, 0.1177), (-0.2482, 0.3498, 0.1177), (0.02346, 0.4623, 0.1177), (0.2732, 0.282, 0.6215), (0.2863, 0.3224, 0.3215), (-0.3264, -0.004731, 0.1177), (-0.3617, 0.07521, 0.1394), (0.3935, 0.03445, 0.4425), (0.4019, 0.06032, 0.2502), (0.7279, 0.2773, 0.9198), (0.7368, 0.305, 0.7141), (0.8104, 0.1076, 0.7971), (0.8161, 0.1253, 0.6652)], [], [(16, 1, 3, 17), (17, 3, 5, 18), (18, 5, 7, 19), (19, 7, 9, 20), (20, 9, 11, 21), (21, 11, 13, 22), (3, 1, 15, 13, 11, 9, 7, 5), (22, 13, 15, 23), (23, 15, 1, 16), (0, 2, 4, 6, 8, 10, 12, 14), (30, 23, 16, 31), (29, 35, 22, 23, 30), (28, 21, 22, 35, 34), (27, 20, 21, 28), (26, 19, 20, 27), (25, 37, 36, 18, 19, 26), (24, 33, 37, 25), (31, 16, 17, 32, 33, 24), (0, 31, 24, 2), (2, 24, 25, 4), (4, 25, 26, 6), (6, 26, 27, 8), (8, 27, 28, 10), (10, 28, 34, 29, 12), (12, 29, 30, 14), (14, 30, 31, 0), (41, 39, 38, 40), (32, 36, 40, 38), (36, 32, 17, 18), (34, 35, 29), (37, 33, 39, 41), (36, 37, 41, 40), (33, 32, 38, 39)])
_uv = me_cylinder_007.uv_layers.new(name='UVMap')
_uv.uv.foreach_set('vector', [1.0, 0.8789, 1.0, 1.0, 0.875, 1.0, 0.875, 0.8789, 0.875, 0.8789, 0.875, 1.0, 0.75, 1.0, 0.75, 0.8789, 0.75, 0.8789, 0.75, 1.0, 0.625, 1.0, 0.625, 0.8789, 0.625, 0.8789, 0.625, 1.0, 0.5, 1.0, 0.5, 0.8789, 0.5, 0.8789, 0.5, 1.0, 0.375, 1.0, 0.375, 0.8789, 0.375, 0.8789, 0.375, 1.0, 0.25, 1.0, 0.25, 0.8789, 0.4197, 0.4197, 0.25, 0.49, 0.08029, 0.4197, 0.01, 0.25, 0.08029, 0.08029, 0.25, 0.01, 0.4197, 0.08029, 0.49, 0.25, 0.25, 0.8789, 0.25, 1.0, 0.125, 1.0, 0.125, 0.8789, 0.125, 0.8789, 0.125, 1.0, 0.0, 1.0, 0.0, 0.8789, 0.75, 0.49, 0.9197, 0.4197, 0.99, 0.25, 0.9197, 0.08029, 0.75, 0.01, 0.5803, 0.08029, 0.51, 0.25, 0.5803, 0.4197, 0.125, 0.729, 0.125, 0.8789, 0.0, 0.8789, 0.0, 0.729, 0.25, 0.729, 0.25, 0.7335, 0.25, 0.8789, 0.125, 0.8789, 0.125, 0.729, 0.375, 0.729, 0.375, 0.8789, 0.25, 0.8789, 0.25, 0.7335, 0.2881, 0.729, 0.5, 0.729, 0.5, 0.8789, 0.375, 0.8789, 0.375, 0.729, 0.625, 0.729, 0.625, 0.8789, 0.5, 0.8789, 0.5, 0.729, 0.75, 0.729, 0.75, 0.7562, 0.75, 0.7956, 0.75, 0.8789, 0.625, 0.8789, 0.625, 0.729, 0.875, 0.729, 0.875, 0.7708, 0.75, 0.7562, 0.75, 0.729, 1.0, 0.729, 1.0, 0.8789, 0.875, 0.8789, 0.875, 0.8322, 0.875, 0.7708, 0.875, 0.729, 1.0, 0.5, 1.0, 0.729, 0.875, 0.729, 0.875, 0.5, 0.875, 0.5, 0.875, 0.729, 0.75, 0.729, 0.75, 0.5, 0.75, 0.5, 0.75, 0.729, 0.625, 0.729, 0.625, 0.5, 0.625, 0.5, 0.625, 0.729, 0.5, 0.729, 0.5, 0.5, 0.5, 0.5, 0.5, 0.729, 0.375, 0.729, 0.375, 0.5, 0.375, 0.5, 0.375, 0.729, 0.2881, 0.729, 0.25, 0.729, 0.25, 0.5, 0.25, 0.5, 0.25, 0.729, 0.125, 0.729, 0.125, 0.5, 0.125, 0.5, 0.125, 0.729, 0.0, 0.729, 0.0, 0.5, 0.75, 0.7562, 0.875, 0.7708, 0.875, 0.8322, 0.75, 0.7956, 0.875, 0.8322, 0.75, 0.7956, 0.75, 0.7956, 0.875, 0.8322, 0.75, 0.7956, 0.875, 0.8322, 0.875, 0.8789, 0.75, 0.8789, 0.2881, 0.729, 0.25, 0.7335, 0.25, 0.729, 0.75, 0.7562, 0.875, 0.7708, 0.875, 0.7708, 0.75, 0.7562, 0.75, 0.7956, 0.75, 0.7562, 0.75, 0.7562, 0.75, 0.7956, 0.875, 0.7708, 0.875, 0.8322, 0.875, 0.8322, 0.875, 0.7708])
me_cylinder_007.use_remesh_fix_poles = True
me_cylinder_007.use_remesh_preserve_attributes = False
me_cylinder_007.update()
me_cylinder_008 = bpy.data.meshes.new('Cylinder.008')
me_cylinder_008.from_pydata([(0.02346, 0.3966, -1.0), (0.02346, 0.3513, 1.44), (0.2951, 0.284, -1.0), (0.2631, 0.252, 1.44), (0.4077, 0.01239, -1.0), (0.3623, 0.01239, 1.44), (0.2951, -0.2593, -1.0), (0.2631, -0.2272, 1.44), (0.02346, -0.3718, -1.0), (0.02346, -0.3265, 1.44), (-0.2482, -0.2593, -1.0), (-0.2162, -0.2272, 1.44), (-0.3607, 0.01239, -1.0), (-0.3154, 0.01239, 1.44), (-0.2482, 0.284, -1.0), (-0.2162, 0.252, 1.44), (-0.00834, 0.3639, 0.8494), (0.2633, 0.2514, 0.8494), (0.3758, -0.02028, 0.8494), (0.2633, -0.2919, 0.8494), (-0.00834, -0.4045, 0.8494), (-0.28, -0.2919, 0.8494), (-0.3925, -0.02028, 0.8494), (-0.28, 0.2514, 0.8494), (0.2951, 0.3498, 0.1177), (0.4077, 0.07814, 0.1177), (0.2951, -0.1935, 0.1177), (0.02346, -0.306, 0.1177), (-0.2482, -0.1935, 0.1177), (-0.3607, 0.07814, 0.1177), (-0.2482, 0.3498, 0.1177), (0.02346, 0.4623, 0.1177), (0.3668, -0.2264, -0.4412), (0.09519, -0.3389, -0.4412), (-0.3264, -0.004731, 0.1177), (-0.3617, 0.07521, 0.1394), (0.4794, 0.04526, -0.4412), (0.3668, 0.3169, -0.4412), (-0.1765, -0.2264, -0.4412), (-0.289, 0.04526, -0.4412), (-0.1765, 0.3169, -0.4412), (0.09519, 0.4294, -0.4412), (0.3333, -0.211, -0.1801), (0.1699, -0.2797, -0.1888), (0.2284, -0.2665, -0.2873), (0.1728, -0.2663, -0.07964), (0.3526, -0.5521, 0.03539), (0.3805, -0.5458, -0.01155), (0.4306, -0.5193, 0.03957), (0.354, -0.5457, 0.08746), (-0.2726, 0.2742, 0.6794), (-0.265, 0.2977, 0.505), (0.002926, 0.3988, 0.5902), (-0.1366, 0.3542, 0.477), (-0.3328, 0.5248, 0.7635), (-0.3281, 0.5395, 0.6546), (-0.1607, 0.6026, 0.7078), (-0.2478, 0.5747, 0.6371)], [], [(16, 1, 3, 17), (17, 3, 5, 18), (18, 5, 7, 19), (19, 7, 9, 20), (20, 9, 11, 21), (21, 11, 13, 22), (3, 1, 15, 13, 11, 9, 7, 5), (22, 13, 15, 23), (23, 15, 1, 16), (0, 2, 4, 6, 8, 10, 12, 14), (30, 51, 53, 52, 31), (29, 35, 22, 23, 50, 51, 30), (28, 21, 22, 35, 34), (27, 20, 21, 28), (26, 19, 20, 27), (25, 18, 19, 26), (24, 17, 18, 25), (31, 52, 16, 17, 24), (41, 31, 24, 37), (37, 24, 25, 36), (36, 25, 26, 42, 32), (32, 42, 44, 43, 33), (33, 27, 28, 38), (38, 28, 34, 29, 39), (39, 29, 30, 40), (40, 30, 31, 41), (14, 40, 41, 0), (34, 35, 29), (10, 38, 39, 12), (12, 39, 40, 14), (8, 33, 38, 10), (6, 32, 33, 8), (4, 36, 32, 6), (2, 37, 36, 4), (0, 41, 37, 2), (49, 46, 47, 48), (33, 43, 45, 42, 26, 27), (45, 43, 46, 49), (44, 42, 48, 47), (42, 45, 49, 48), (43, 44, 47, 46), (54, 56, 57, 55), (52, 50, 23, 16), (50, 52, 56, 54), (51, 50, 54, 55), (53, 51, 55, 57), (52, 53, 57, 56)])
_uv = me_cylinder_008.uv_layers.new(name='UVMap')
_uv.uv.foreach_set('vector', [1.0, 0.8789, 1.0, 1.0, 0.875, 1.0, 0.875, 0.8789, 0.875, 0.8789, 0.875, 1.0, 0.75, 1.0, 0.75, 0.8789, 0.75, 0.8789, 0.75, 1.0, 0.625, 1.0, 0.625, 0.8789, 0.625, 0.8789, 0.625, 1.0, 0.5, 1.0, 0.5, 0.8789, 0.5, 0.8789, 0.5, 1.0, 0.375, 1.0, 0.375, 0.8789, 0.375, 0.8789, 0.375, 1.0, 0.25, 1.0, 0.25, 0.8789, 0.4197, 0.4197, 0.25, 0.49, 0.08029, 0.4197, 0.01, 0.25, 0.08029, 0.08029, 0.25, 0.01, 0.4197, 0.08029, 0.49, 0.25, 0.25, 0.8789, 0.25, 1.0, 0.125, 1.0, 0.125, 0.8789, 0.125, 0.8789, 0.125, 1.0, 0.0, 1.0, 0.0, 0.8789, 0.75, 0.49, 0.9197, 0.4197, 0.99, 0.25, 0.9197, 0.08029, 0.75, 0.01, 0.5803, 0.08029, 0.51, 0.25, 0.5803, 0.4197, 0.125, 0.729, 0.125, 0.8084, 0.06645, 0.8026, 0.0, 0.8258, 0.0, 0.729, 0.25, 0.729, 0.25, 0.7335, 0.25, 0.8789, 0.125, 0.8789, 0.125, 0.8441, 0.125, 0.8084, 0.125, 0.729, 0.375, 0.729, 0.375, 0.8789, 0.25, 0.8789, 0.25, 0.7335, 0.2881, 0.729, 0.5, 0.729, 0.5, 0.8789, 0.375, 0.8789, 0.375, 0.729, 0.625, 0.729, 0.625, 0.8789, 0.5, 0.8789, 0.5, 0.729, 0.75, 0.729, 0.75, 0.8789, 0.625, 0.8789, 0.625, 0.729, 0.875, 0.729, 0.875, 0.8789, 0.75, 0.8789, 0.75, 0.729, 1.0, 0.729, 1.0, 0.8258, 1.0, 0.8789, 0.875, 0.8789, 0.875, 0.729, 0.9718, 0.6148, 1.0, 0.729, 0.875, 0.729, 0.8633, 0.6148, 0.8633, 0.6148, 0.875, 0.729, 0.75, 0.729, 0.75, 0.6145, 0.75, 0.6145, 0.75, 0.729, 0.625, 0.729, 0.6312, 0.6678, 0.6367, 0.6142, 0.6367, 0.6142, 0.6312, 0.6678, 0.5842, 0.6458, 0.5613, 0.666, 0.5282, 0.6142, 0.5282, 0.6142, 0.5, 0.729, 0.375, 0.729, 0.4032, 0.6148, 0.4032, 0.6148, 0.375, 0.729, 0.2881, 0.729, 0.25, 0.729, 0.25, 0.6145, 0.25, 0.6145, 0.25, 0.729, 0.125, 0.729, 0.09682, 0.6142, 0.09682, 0.6142, 0.125, 0.729, 0.0, 0.729, -0.02818, 0.6142, 0.125, 0.5, 0.09682, 0.6142, -0.02818, 0.6142, 0.0, 0.5, 0.2881, 0.729, 0.25, 0.7335, 0.25, 0.729, 0.375, 0.5, 0.4032, 0.6148, 0.25, 0.6145, 0.25, 0.5, 0.25, 0.5, 0.25, 0.6145, 0.09682, 0.6142, 0.125, 0.5, 0.5, 0.5, 0.5282, 0.6142, 0.4032, 0.6148, 0.375, 0.5, 0.625, 0.5, 0.6367, 0.6142, 0.5282, 0.6142, 0.5, 0.5, 0.75, 0.5, 0.75, 0.6145, 0.6367, 0.6142, 0.625, 0.5, 0.875, 0.5, 0.8633, 0.6148, 0.75, 0.6145, 0.75, 0.5, 1.0, 0.5, 0.9718, 0.6148, 0.8633, 0.6148, 0.875, 0.5, 0.5645, 0.6885, 0.5613, 0.666, 0.5842, 0.6458, 0.6312, 0.6678, 0.5282, 0.6142, 0.5613, 0.666, 0.5645, 0.6885, 0.6312, 0.6678, 0.625, 0.729, 0.5, 0.729, 0.5645, 0.6885, 0.5613, 0.666, 0.5613, 0.666, 0.5645, 0.6885, 0.5842, 0.6458, 0.6312, 0.6678, 0.6312, 0.6678, 0.5842, 0.6458, 0.6312, 0.6678, 0.5645, 0.6885, 0.5645, 0.6885, 0.6312, 0.6678, 0.5613, 0.666, 0.5842, 0.6458, 0.5842, 0.6458, 0.5613, 0.666, 0.125, 0.8441, 0.0, 0.8258, 0.06645, 0.8026, 0.125, 0.8084, 0.0, 0.8258, 0.125, 0.8441, 0.125, 0.8789, 0.0, 0.8789, 0.125, 0.8441, 0.0, 0.8258, 0.0, 0.8258, 0.125, 0.8441, 0.125, 0.8084, 0.125, 0.8441, 0.125, 0.8441, 0.125, 0.8084, 0.06645, 0.8026, 0.125, 0.8084, 0.125, 0.8084, 0.06645, 0.8026, 0.0, 0.8258, 0.06645, 0.8026, 0.06645, 0.8026, 0.0, 0.8258])
me_cylinder_008.use_remesh_fix_poles = True
me_cylinder_008.use_remesh_preserve_attributes = False
me_cylinder_008.update()
me_cube_001 = bpy.data.meshes.new('Cube.001')
me_cube_001.from_pydata([(-0.7116, -0.7116, -1.0), (-0.7636, -0.9509, 0.8925), (-0.7116, 0.7116, -1.0), (-1.0, 1.0, 1.0), (0.7116, -0.7116, -1.0), (1.0, -1.0, 0.6042), (0.7116, 0.7116, -1.0), (0.7867, 0.6057, 0.8599), (-0.7116, 0.0, -1.0), (-1.199, -0.04121, 0.7644), (0.7116, 0.0, -1.0), (1.0, 0.0, 1.0), (-1.0, -1.0, 0.0), (-1.323, 1.388, 0.0), (1.0, 1.0, 0.0), (1.0, -1.0, 0.0), (1.63, 0.1647, 0.0), (-1.859, 0.05369, 4.354e-08), (0.0, 0.7116, -1.0), (-0.1066, 0.8028, 0.9299), (0.0, -0.7116, -1.0), (0.0, -1.0, 0.8021), (-0.09949, -0.0206, 0.6922), (0.0, 0.0, -1.0), (0.0782, -1.204, -0.2104), (-0.1613, 1.194, 0.0)], [], [(17, 9, 3, 13), (25, 19, 7, 14), (16, 11, 5, 15), (24, 21, 1, 12), (23, 10, 4, 20), (22, 9, 1, 21), (19, 3, 9, 22), (18, 6, 10, 23), (14, 7, 11, 16), (12, 1, 9, 17), (0, 12, 17, 8), (6, 14, 16, 10), (20, 24, 12, 0), (10, 16, 15, 4), (18, 25, 14, 6), (8, 17, 13, 2), (2, 13, 25, 18), (4, 15, 24, 20), (2, 18, 23, 8), (7, 19, 22, 11), (11, 22, 21, 5), (8, 23, 20, 0), (15, 5, 21, 24), (13, 3, 19, 25)])
_uv = me_cube_001.uv_layers.new(name='UVMap')
_uv.uv.foreach_set('vector', [0.5, 0.125, 0.625, 0.125, 0.625, 0.25, 0.5, 0.25, 0.5, 0.375, 0.625, 0.375, 0.625, 0.5, 0.5, 0.5, 0.5, 0.625, 0.625, 0.625, 0.625, 0.75, 0.5, 0.75, 0.5, 0.875, 0.625, 0.875, 0.625, 1.0, 0.5, 1.0, 0.25, 0.625, 0.375, 0.625, 0.375, 0.75, 0.25, 0.75, 0.75, 0.625, 0.875, 0.625, 0.875, 0.75, 0.75, 0.75, 0.75, 0.5, 0.875, 0.5, 0.875, 0.625, 0.75, 0.625, 0.25, 0.5, 0.375, 0.5, 0.375, 0.625, 0.25, 0.625, 0.5, 0.5, 0.625, 0.5, 0.625, 0.625, 0.5, 0.625, 0.5, 0.0, 0.625, 0.0, 0.625, 0.125, 0.5, 0.125, 0.375, 0.0, 0.5, 0.0, 0.5, 0.125, 0.375, 0.125, 0.375, 0.5, 0.5, 0.5, 0.5, 0.625, 0.375, 0.625, 0.375, 0.875, 0.5, 0.875, 0.5, 1.0, 0.375, 1.0, 0.375, 0.625, 0.5, 0.625, 0.5, 0.75, 0.375, 0.75, 0.375, 0.375, 0.5, 0.375, 0.5, 0.5, 0.375, 0.5, 0.375, 0.125, 0.5, 0.125, 0.5, 0.25, 0.375, 0.25, 0.375, 0.25, 0.5, 0.25, 0.5, 0.375, 0.375, 0.375, 0.375, 0.75, 0.5, 0.75, 0.5, 0.875, 0.375, 0.875, 0.125, 0.5, 0.25, 0.5, 0.25, 0.625, 0.125, 0.625, 0.625, 0.5, 0.75, 0.5, 0.75, 0.625, 0.625, 0.625, 0.625, 0.625, 0.75, 0.625, 0.75, 0.75, 0.625, 0.75, 0.125, 0.625, 0.25, 0.625, 0.25, 0.75, 0.125, 0.75, 0.5, 0.75, 0.625, 0.75, 0.625, 0.875, 0.5, 0.875, 0.5, 0.25, 0.625, 0.25, 0.625, 0.375, 0.5, 0.375])
me_cube_001.use_remesh_fix_poles = True
me_cube_001.use_remesh_preserve_attributes = False
me_cube_001.update()
me_cube_002 = bpy.data.meshes.new('Cube.002')
me_cube_002.from_pydata([(-0.7116, -0.7116, -1.0), (-0.7636, -0.9509, 0.8925), (-0.7116, 0.7116, -1.0), (-1.0, 1.0, 1.0), (0.7116, -0.7116, -1.0), (1.0, -1.0, 0.6042), (0.7116, 0.7116, -1.0), (0.7867, 0.6057, 0.8599), (-0.7116, 0.0, -1.0), (-1.199, -0.04121, 0.7644), (0.7116, 0.0, -1.0), (1.0, 0.0, 1.0), (-1.0, -1.0, 0.0), (-1.323, 1.388, 0.0), (1.0, 1.0, 0.0), (1.0, -1.0, 0.0), (1.63, 0.1647, 0.0), (-1.859, 0.05369, 4.354e-08), (0.0, 0.7116, -1.0), (-0.1066, 0.8028, 0.9299), (0.0, -0.7116, -1.0), (0.0, -1.0, 0.8021), (-0.09949, -0.0206, 0.6922), (0.0, 0.0, -1.0), (0.0782, -1.204, -0.2104), (-0.1613, 1.194, 0.0)], [], [(17, 9, 3, 13), (25, 19, 7, 14), (16, 11, 5, 15), (24, 21, 1, 12), (23, 10, 4, 20), (22, 9, 1, 21), (19, 3, 9, 22), (18, 6, 10, 23), (14, 7, 11, 16), (12, 1, 9, 17), (0, 12, 17, 8), (6, 14, 16, 10), (20, 24, 12, 0), (10, 16, 15, 4), (18, 25, 14, 6), (8, 17, 13, 2), (2, 13, 25, 18), (4, 15, 24, 20), (2, 18, 23, 8), (7, 19, 22, 11), (11, 22, 21, 5), (8, 23, 20, 0), (15, 5, 21, 24), (13, 3, 19, 25)])
_uv = me_cube_002.uv_layers.new(name='UVMap')
_uv.uv.foreach_set('vector', [0.5, 0.125, 0.625, 0.125, 0.625, 0.25, 0.5, 0.25, 0.5, 0.375, 0.625, 0.375, 0.625, 0.5, 0.5, 0.5, 0.5, 0.625, 0.625, 0.625, 0.625, 0.75, 0.5, 0.75, 0.5, 0.875, 0.625, 0.875, 0.625, 1.0, 0.5, 1.0, 0.25, 0.625, 0.375, 0.625, 0.375, 0.75, 0.25, 0.75, 0.75, 0.625, 0.875, 0.625, 0.875, 0.75, 0.75, 0.75, 0.75, 0.5, 0.875, 0.5, 0.875, 0.625, 0.75, 0.625, 0.25, 0.5, 0.375, 0.5, 0.375, 0.625, 0.25, 0.625, 0.5, 0.5, 0.625, 0.5, 0.625, 0.625, 0.5, 0.625, 0.5, 0.0, 0.625, 0.0, 0.625, 0.125, 0.5, 0.125, 0.375, 0.0, 0.5, 0.0, 0.5, 0.125, 0.375, 0.125, 0.375, 0.5, 0.5, 0.5, 0.5, 0.625, 0.375, 0.625, 0.375, 0.875, 0.5, 0.875, 0.5, 1.0, 0.375, 1.0, 0.375, 0.625, 0.5, 0.625, 0.5, 0.75, 0.375, 0.75, 0.375, 0.375, 0.5, 0.375, 0.5, 0.5, 0.375, 0.5, 0.375, 0.125, 0.5, 0.125, 0.5, 0.25, 0.375, 0.25, 0.375, 0.25, 0.5, 0.25, 0.5, 0.375, 0.375, 0.375, 0.375, 0.75, 0.5, 0.75, 0.5, 0.875, 0.375, 0.875, 0.125, 0.5, 0.25, 0.5, 0.25, 0.625, 0.125, 0.625, 0.625, 0.5, 0.75, 0.5, 0.75, 0.625, 0.625, 0.625, 0.625, 0.625, 0.75, 0.625, 0.75, 0.75, 0.625, 0.75, 0.125, 0.625, 0.25, 0.625, 0.25, 0.75, 0.125, 0.75, 0.5, 0.75, 0.625, 0.75, 0.625, 0.875, 0.5, 0.875, 0.5, 0.25, 0.625, 0.25, 0.625, 0.375, 0.5, 0.375])
me_cube_002.use_remesh_fix_poles = True
me_cube_002.use_remesh_preserve_attributes = False
me_cube_002.update()
me_cube_003 = bpy.data.meshes.new('Cube.003')
me_cube_003.from_pydata([(-0.7116, -0.7116, -1.0), (-0.8186, -1.256, 0.6536), (-0.7116, 0.7116, -1.0), (-1.0, 1.0, 0.6624), (0.7116, -0.7116, -1.0), (0.945, -1.305, 0.3653), (0.7116, 0.7116, -1.0), (0.7867, 0.6057, 0.8599), (-0.7116, 0.0, -1.0), (-1.199, -0.04121, 0.7644), (1.024, -0.3518, -1.0), (1.0, 0.0, 1.0), (-0.7128, -1.097, -0.1396), (-1.323, 1.388, 0.0), (1.0, 1.0, 0.0), (1.0, -1.0, 0.0), (1.444, 0.5679, 1.462e-08), (-1.572, -0.04282, -0.1396), (0.0, 0.7116, -1.0), (-0.1066, 0.8028, 0.9299), (0.0, -0.7116, -1.0), (-0.05504, -1.305, 0.5632), (-0.09949, -0.0206, 1.117), (0.0, 0.0, -1.0), (0.0782, -1.204, -0.2104), (-0.1613, 1.194, 0.0)], [], [(17, 9, 3, 13), (25, 19, 7, 14), (16, 11, 5, 15), (24, 21, 1, 12), (23, 10, 4, 20), (22, 9, 1, 21), (19, 3, 9, 22), (18, 6, 10, 23), (14, 7, 11, 16), (12, 1, 9, 17), (0, 12, 17, 8), (6, 14, 16, 10), (20, 24, 12, 0), (10, 16, 15, 4), (18, 25, 14, 6), (8, 17, 13, 2), (2, 13, 25, 18), (4, 15, 24, 20), (2, 18, 23, 8), (7, 19, 22, 11), (11, 22, 21, 5), (8, 23, 20, 0), (15, 5, 21, 24), (13, 3, 19, 25), (1, 5, 21)])
_uv = me_cube_003.uv_layers.new(name='UVMap')
_uv.uv.foreach_set('vector', [0.5, 0.125, 0.625, 0.125, 0.625, 0.25, 0.5, 0.25, 0.5, 0.375, 0.625, 0.375, 0.625, 0.5, 0.5, 0.5, 0.5, 0.625, 0.625, 0.625, 0.625, 0.75, 0.5, 0.75, 0.5, 0.875, 0.625, 0.875, 0.625, 1.0, 0.5, 1.0, 0.25, 0.625, 0.375, 0.625, 0.375, 0.75, 0.25, 0.75, 0.75, 0.625, 0.875, 0.625, 0.875, 0.75, 0.75, 0.75, 0.75, 0.5, 0.875, 0.5, 0.875, 0.625, 0.75, 0.625, 0.25, 0.5, 0.375, 0.5, 0.375, 0.625, 0.25, 0.625, 0.5, 0.5, 0.625, 0.5, 0.625, 0.625, 0.5, 0.625, 0.5, 0.0, 0.625, 0.0, 0.625, 0.125, 0.5, 0.125, 0.375, 0.0, 0.5, 0.0, 0.5, 0.125, 0.375, 0.125, 0.375, 0.5, 0.5, 0.5, 0.5, 0.625, 0.375, 0.625, 0.375, 0.875, 0.5, 0.875, 0.5, 1.0, 0.375, 1.0, 0.375, 0.625, 0.5, 0.625, 0.5, 0.75, 0.375, 0.75, 0.375, 0.375, 0.5, 0.375, 0.5, 0.5, 0.375, 0.5, 0.375, 0.125, 0.5, 0.125, 0.5, 0.25, 0.375, 0.25, 0.375, 0.25, 0.5, 0.25, 0.5, 0.375, 0.375, 0.375, 0.375, 0.75, 0.5, 0.75, 0.5, 0.875, 0.375, 0.875, 0.125, 0.5, 0.25, 0.5, 0.25, 0.625, 0.125, 0.625, 0.625, 0.5, 0.75, 0.5, 0.75, 0.625, 0.625, 0.625, 0.625, 0.625, 0.75, 0.625, 0.75, 0.75, 0.625, 0.75, 0.125, 0.625, 0.25, 0.625, 0.25, 0.75, 0.125, 0.75, 0.5, 0.75, 0.625, 0.75, 0.625, 0.875, 0.5, 0.875, 0.5, 0.25, 0.625, 0.25, 0.625, 0.375, 0.5, 0.375, 0.625, 1.0, 0.625, 0.75, 0.75, 0.75])
me_cube_003.use_remesh_fix_poles = True
me_cube_003.use_remesh_preserve_attributes = False
me_cube_003.update()
me_cube_004 = bpy.data.meshes.new('Cube.004')
me_cube_004.from_pydata([(-0.7116, -0.7116, -1.0), (-0.8186, -1.256, 0.6536), (-0.7116, 0.7116, -1.0), (-1.0, 1.0, 0.6624), (0.7116, -0.7116, -1.0), (0.945, -1.305, 0.3653), (0.7116, 0.7116, -1.0), (0.7867, 0.6057, 0.8599), (-0.7116, 0.0, -1.0), (-1.199, -0.04121, 0.7644), (1.024, -0.3518, -1.0), (1.0, 0.0, 1.0), (-0.7128, -1.097, -0.1396), (-1.323, 1.388, 0.0), (1.0, 1.0, 0.0), (1.0, -1.0, 0.0), (1.444, 0.5679, 1.462e-08), (-1.572, -0.04282, -0.1396), (0.0, 0.7116, -1.0), (-0.1066, 0.8028, 0.9299), (0.0, -0.7116, -1.0), (-0.05504, -1.305, 0.5632), (-0.09949, -0.0206, 1.117), (0.0, 0.0, -1.0), (0.0782, -1.204, -0.2104), (-0.1613, 1.194, 0.0)], [], [(17, 9, 3, 13), (25, 19, 7, 14), (16, 11, 5, 15), (24, 21, 1, 12), (23, 10, 4, 20), (22, 9, 1, 21), (19, 3, 9, 22), (18, 6, 10, 23), (14, 7, 11, 16), (12, 1, 9, 17), (0, 12, 17, 8), (6, 14, 16, 10), (20, 24, 12, 0), (10, 16, 15, 4), (18, 25, 14, 6), (8, 17, 13, 2), (2, 13, 25, 18), (4, 15, 24, 20), (2, 18, 23, 8), (7, 19, 22, 11), (11, 22, 21, 5), (8, 23, 20, 0), (15, 5, 21, 24), (13, 3, 19, 25), (1, 5, 21)])
_uv = me_cube_004.uv_layers.new(name='UVMap')
_uv.uv.foreach_set('vector', [0.5, 0.125, 0.625, 0.125, 0.625, 0.25, 0.5, 0.25, 0.5, 0.375, 0.625, 0.375, 0.625, 0.5, 0.5, 0.5, 0.5, 0.625, 0.625, 0.625, 0.625, 0.75, 0.5, 0.75, 0.5, 0.875, 0.625, 0.875, 0.625, 1.0, 0.5, 1.0, 0.25, 0.625, 0.375, 0.625, 0.375, 0.75, 0.25, 0.75, 0.75, 0.625, 0.875, 0.625, 0.875, 0.75, 0.75, 0.75, 0.75, 0.5, 0.875, 0.5, 0.875, 0.625, 0.75, 0.625, 0.25, 0.5, 0.375, 0.5, 0.375, 0.625, 0.25, 0.625, 0.5, 0.5, 0.625, 0.5, 0.625, 0.625, 0.5, 0.625, 0.5, 0.0, 0.625, 0.0, 0.625, 0.125, 0.5, 0.125, 0.375, 0.0, 0.5, 0.0, 0.5, 0.125, 0.375, 0.125, 0.375, 0.5, 0.5, 0.5, 0.5, 0.625, 0.375, 0.625, 0.375, 0.875, 0.5, 0.875, 0.5, 1.0, 0.375, 1.0, 0.375, 0.625, 0.5, 0.625, 0.5, 0.75, 0.375, 0.75, 0.375, 0.375, 0.5, 0.375, 0.5, 0.5, 0.375, 0.5, 0.375, 0.125, 0.5, 0.125, 0.5, 0.25, 0.375, 0.25, 0.375, 0.25, 0.5, 0.25, 0.5, 0.375, 0.375, 0.375, 0.375, 0.75, 0.5, 0.75, 0.5, 0.875, 0.375, 0.875, 0.125, 0.5, 0.25, 0.5, 0.25, 0.625, 0.125, 0.625, 0.625, 0.5, 0.75, 0.5, 0.75, 0.625, 0.625, 0.625, 0.625, 0.625, 0.75, 0.625, 0.75, 0.75, 0.625, 0.75, 0.125, 0.625, 0.25, 0.625, 0.25, 0.75, 0.125, 0.75, 0.5, 0.75, 0.625, 0.75, 0.625, 0.875, 0.5, 0.875, 0.5, 0.25, 0.625, 0.25, 0.625, 0.375, 0.5, 0.375, 0.625, 1.0, 0.625, 0.75, 0.75, 0.75])
me_cube_004.use_remesh_fix_poles = True
me_cube_004.use_remesh_preserve_attributes = False
me_cube_004.update()
me_cube_005 = bpy.data.meshes.new('Cube.005')
me_cube_005.from_pydata([(-0.7116, -0.7116, -1.0), (-0.7636, -0.9509, 0.8925), (-0.7116, 0.7116, -1.0), (-1.0, 1.0, 1.0), (0.7116, -0.7116, -1.0), (1.0, -1.0, 0.6042), (0.7116, 0.7116, -1.0), (0.7867, 0.6057, 0.8599), (-0.7116, 0.0, -1.0), (-1.199, -0.04121, 0.7644), (0.7116, 0.0, -1.0), (1.0, 0.0, 1.0), (-1.0, -1.0, 0.0), (-1.323, 1.388, 0.0), (1.0, 1.0, 0.0), (1.0, -1.0, 0.0), (1.63, 0.1647, 0.0), (-1.859, 0.05369, 4.354e-08), (0.0, 0.7116, -1.0), (-0.1066, 0.8028, 0.9299), (0.0, -0.7116, -1.0), (0.0, -1.0, 0.8021), (-0.09949, -0.0206, 0.6922), (0.0, 0.0, -1.0), (0.0782, -1.204, -0.2104), (-0.1613, 1.194, 0.0)], [], [(17, 9, 3, 13), (25, 19, 7, 14), (16, 11, 5, 15), (24, 21, 1, 12), (23, 10, 4, 20), (22, 9, 1, 21), (19, 3, 9, 22), (18, 6, 10, 23), (14, 7, 11, 16), (12, 1, 9, 17), (0, 12, 17, 8), (6, 14, 16, 10), (20, 24, 12, 0), (10, 16, 15, 4), (18, 25, 14, 6), (8, 17, 13, 2), (2, 13, 25, 18), (4, 15, 24, 20), (2, 18, 23, 8), (7, 19, 22, 11), (11, 22, 21, 5), (8, 23, 20, 0), (15, 5, 21, 24), (13, 3, 19, 25)])
_uv = me_cube_005.uv_layers.new(name='UVMap')
_uv.uv.foreach_set('vector', [0.5, 0.125, 0.625, 0.125, 0.625, 0.25, 0.5, 0.25, 0.5, 0.375, 0.625, 0.375, 0.625, 0.5, 0.5, 0.5, 0.5, 0.625, 0.625, 0.625, 0.625, 0.75, 0.5, 0.75, 0.5, 0.875, 0.625, 0.875, 0.625, 1.0, 0.5, 1.0, 0.25, 0.625, 0.375, 0.625, 0.375, 0.75, 0.25, 0.75, 0.75, 0.625, 0.875, 0.625, 0.875, 0.75, 0.75, 0.75, 0.75, 0.5, 0.875, 0.5, 0.875, 0.625, 0.75, 0.625, 0.25, 0.5, 0.375, 0.5, 0.375, 0.625, 0.25, 0.625, 0.5, 0.5, 0.625, 0.5, 0.625, 0.625, 0.5, 0.625, 0.5, 0.0, 0.625, 0.0, 0.625, 0.125, 0.5, 0.125, 0.375, 0.0, 0.5, 0.0, 0.5, 0.125, 0.375, 0.125, 0.375, 0.5, 0.5, 0.5, 0.5, 0.625, 0.375, 0.625, 0.375, 0.875, 0.5, 0.875, 0.5, 1.0, 0.375, 1.0, 0.375, 0.625, 0.5, 0.625, 0.5, 0.75, 0.375, 0.75, 0.375, 0.375, 0.5, 0.375, 0.5, 0.5, 0.375, 0.5, 0.375, 0.125, 0.5, 0.125, 0.5, 0.25, 0.375, 0.25, 0.375, 0.25, 0.5, 0.25, 0.5, 0.375, 0.375, 0.375, 0.375, 0.75, 0.5, 0.75, 0.5, 0.875, 0.375, 0.875, 0.125, 0.5, 0.25, 0.5, 0.25, 0.625, 0.125, 0.625, 0.625, 0.5, 0.75, 0.5, 0.75, 0.625, 0.625, 0.625, 0.625, 0.625, 0.75, 0.625, 0.75, 0.75, 0.625, 0.75, 0.125, 0.625, 0.25, 0.625, 0.25, 0.75, 0.125, 0.75, 0.5, 0.75, 0.625, 0.75, 0.625, 0.875, 0.5, 0.875, 0.5, 0.25, 0.625, 0.25, 0.625, 0.375, 0.5, 0.375])
me_cube_005.use_remesh_fix_poles = True
me_cube_005.use_remesh_preserve_attributes = False
me_cube_005.update()
me_cube_006 = bpy.data.meshes.new('Cube.006')
me_cube_006.from_pydata([(-0.7116, -0.7116, -1.0), (-0.7636, -0.9509, 0.8925), (-0.7116, 0.7116, -1.0), (-1.0, 1.0, 1.0), (0.7116, -0.7116, -1.0), (1.0, -1.0, 0.6042), (0.7116, 0.7116, -1.0), (0.7867, 0.6057, 0.8599), (-0.7116, 0.0, -1.0), (-1.199, -0.04121, 0.7644), (0.7116, 0.0, -1.0), (1.0, 0.0, 1.0), (-1.0, -1.0, 0.0), (-1.323, 1.388, 0.0), (1.0, 1.0, 0.0), (1.0, -1.0, 0.0), (1.63, 0.1647, 0.0), (-1.859, 0.05369, 4.354e-08), (0.0, 0.7116, -1.0), (-0.1066, 0.8028, 0.9299), (0.0, -0.7116, -1.0), (0.0, -1.0, 0.8021), (-0.09949, -0.0206, 0.6922), (0.0, 0.0, -1.0), (0.0782, -1.204, -0.2104), (-0.1613, 1.194, 0.0)], [], [(17, 9, 3, 13), (25, 19, 7, 14), (16, 11, 5, 15), (24, 21, 1, 12), (23, 10, 4, 20), (22, 9, 1, 21), (19, 3, 9, 22), (18, 6, 10, 23), (14, 7, 11, 16), (12, 1, 9, 17), (0, 12, 17, 8), (6, 14, 16, 10), (20, 24, 12, 0), (10, 16, 15, 4), (18, 25, 14, 6), (8, 17, 13, 2), (2, 13, 25, 18), (4, 15, 24, 20), (2, 18, 23, 8), (7, 19, 22, 11), (11, 22, 21, 5), (8, 23, 20, 0), (15, 5, 21, 24), (13, 3, 19, 25)])
_uv = me_cube_006.uv_layers.new(name='UVMap')
_uv.uv.foreach_set('vector', [0.5, 0.125, 0.625, 0.125, 0.625, 0.25, 0.5, 0.25, 0.5, 0.375, 0.625, 0.375, 0.625, 0.5, 0.5, 0.5, 0.5, 0.625, 0.625, 0.625, 0.625, 0.75, 0.5, 0.75, 0.5, 0.875, 0.625, 0.875, 0.625, 1.0, 0.5, 1.0, 0.25, 0.625, 0.375, 0.625, 0.375, 0.75, 0.25, 0.75, 0.75, 0.625, 0.875, 0.625, 0.875, 0.75, 0.75, 0.75, 0.75, 0.5, 0.875, 0.5, 0.875, 0.625, 0.75, 0.625, 0.25, 0.5, 0.375, 0.5, 0.375, 0.625, 0.25, 0.625, 0.5, 0.5, 0.625, 0.5, 0.625, 0.625, 0.5, 0.625, 0.5, 0.0, 0.625, 0.0, 0.625, 0.125, 0.5, 0.125, 0.375, 0.0, 0.5, 0.0, 0.5, 0.125, 0.375, 0.125, 0.375, 0.5, 0.5, 0.5, 0.5, 0.625, 0.375, 0.625, 0.375, 0.875, 0.5, 0.875, 0.5, 1.0, 0.375, 1.0, 0.375, 0.625, 0.5, 0.625, 0.5, 0.75, 0.375, 0.75, 0.375, 0.375, 0.5, 0.375, 0.5, 0.5, 0.375, 0.5, 0.375, 0.125, 0.5, 0.125, 0.5, 0.25, 0.375, 0.25, 0.375, 0.25, 0.5, 0.25, 0.5, 0.375, 0.375, 0.375, 0.375, 0.75, 0.5, 0.75, 0.5, 0.875, 0.375, 0.875, 0.125, 0.5, 0.25, 0.5, 0.25, 0.625, 0.125, 0.625, 0.625, 0.5, 0.75, 0.5, 0.75, 0.625, 0.625, 0.625, 0.625, 0.625, 0.75, 0.625, 0.75, 0.75, 0.625, 0.75, 0.125, 0.625, 0.25, 0.625, 0.25, 0.75, 0.125, 0.75, 0.5, 0.75, 0.625, 0.75, 0.625, 0.875, 0.5, 0.875, 0.5, 0.25, 0.625, 0.25, 0.625, 0.375, 0.5, 0.375])
me_cube_006.use_remesh_fix_poles = True
me_cube_006.use_remesh_preserve_attributes = False
me_cube_006.update()
me_cube_007 = bpy.data.meshes.new('Cube.007')
me_cube_007.from_pydata([(-0.7116, -0.7116, -1.0), (-0.8186, -1.256, 0.6536), (-0.7116, 0.7116, -1.0), (-1.0, 1.0, 0.6624), (0.7116, -0.7116, -1.0), (0.945, -1.305, 0.3653), (0.7116, 0.7116, -1.0), (0.7867, 0.6057, 0.8599), (-0.7116, 0.0, -1.0), (-1.199, -0.04121, 0.7644), (1.024, -0.3518, -1.0), (1.0, 0.0, 1.0), (-0.7128, -1.097, -0.1396), (-1.323, 1.388, 0.0), (1.0, 1.0, 0.0), (1.0, -1.0, 0.0), (1.444, 0.5679, 1.462e-08), (-1.572, -0.04282, -0.1396), (0.0, 0.7116, -1.0), (-0.1066, 0.8028, 0.9299), (0.0, -0.7116, -1.0), (-0.05504, -1.305, 0.5632), (-0.09949, -0.0206, 1.117), (0.0, 0.0, -1.0), (0.0782, -1.204, -0.2104), (-0.1613, 1.194, 0.0)], [], [(17, 9, 3, 13), (25, 19, 7, 14), (16, 11, 5, 15), (24, 21, 1, 12), (23, 10, 4, 20), (22, 9, 1, 21), (19, 3, 9, 22), (18, 6, 10, 23), (14, 7, 11, 16), (12, 1, 9, 17), (0, 12, 17, 8), (6, 14, 16, 10), (20, 24, 12, 0), (10, 16, 15, 4), (18, 25, 14, 6), (8, 17, 13, 2), (2, 13, 25, 18), (4, 15, 24, 20), (2, 18, 23, 8), (7, 19, 22, 11), (11, 22, 21, 5), (8, 23, 20, 0), (15, 5, 21, 24), (13, 3, 19, 25), (1, 5, 21)])
_uv = me_cube_007.uv_layers.new(name='UVMap')
_uv.uv.foreach_set('vector', [0.5, 0.125, 0.625, 0.125, 0.625, 0.25, 0.5, 0.25, 0.5, 0.375, 0.625, 0.375, 0.625, 0.5, 0.5, 0.5, 0.5, 0.625, 0.625, 0.625, 0.625, 0.75, 0.5, 0.75, 0.5, 0.875, 0.625, 0.875, 0.625, 1.0, 0.5, 1.0, 0.25, 0.625, 0.375, 0.625, 0.375, 0.75, 0.25, 0.75, 0.75, 0.625, 0.875, 0.625, 0.875, 0.75, 0.75, 0.75, 0.75, 0.5, 0.875, 0.5, 0.875, 0.625, 0.75, 0.625, 0.25, 0.5, 0.375, 0.5, 0.375, 0.625, 0.25, 0.625, 0.5, 0.5, 0.625, 0.5, 0.625, 0.625, 0.5, 0.625, 0.5, 0.0, 0.625, 0.0, 0.625, 0.125, 0.5, 0.125, 0.375, 0.0, 0.5, 0.0, 0.5, 0.125, 0.375, 0.125, 0.375, 0.5, 0.5, 0.5, 0.5, 0.625, 0.375, 0.625, 0.375, 0.875, 0.5, 0.875, 0.5, 1.0, 0.375, 1.0, 0.375, 0.625, 0.5, 0.625, 0.5, 0.75, 0.375, 0.75, 0.375, 0.375, 0.5, 0.375, 0.5, 0.5, 0.375, 0.5, 0.375, 0.125, 0.5, 0.125, 0.5, 0.25, 0.375, 0.25, 0.375, 0.25, 0.5, 0.25, 0.5, 0.375, 0.375, 0.375, 0.375, 0.75, 0.5, 0.75, 0.5, 0.875, 0.375, 0.875, 0.125, 0.5, 0.25, 0.5, 0.25, 0.625, 0.125, 0.625, 0.625, 0.5, 0.75, 0.5, 0.75, 0.625, 0.625, 0.625, 0.625, 0.625, 0.75, 0.625, 0.75, 0.75, 0.625, 0.75, 0.125, 0.625, 0.25, 0.625, 0.25, 0.75, 0.125, 0.75, 0.5, 0.75, 0.625, 0.75, 0.625, 0.875, 0.5, 0.875, 0.5, 0.25, 0.625, 0.25, 0.625, 0.375, 0.5, 0.375, 0.625, 1.0, 0.625, 0.75, 0.75, 0.75])
me_cube_007.use_remesh_fix_poles = True
me_cube_007.use_remesh_preserve_attributes = False
me_cube_007.update()
me_cube_008 = bpy.data.meshes.new('Cube.008')
me_cube_008.from_pydata([(-0.7116, -0.7116, -1.0), (-0.8186, -1.256, 0.6536), (-0.7116, 0.7116, -1.0), (-1.0, 1.0, 0.6624), (0.7116, -0.7116, -1.0), (0.945, -1.305, 0.3653), (0.7116, 0.7116, -1.0), (0.7867, 0.6057, 0.8599), (-0.7116, 0.0, -1.0), (-1.199, -0.04121, 0.7644), (1.024, -0.3518, -1.0), (1.0, 0.0, 1.0), (-0.7128, -1.097, -0.1396), (-1.323, 1.388, 0.0), (1.0, 1.0, 0.0), (1.0, -1.0, 0.0), (1.444, 0.5679, 1.462e-08), (-1.572, -0.04282, -0.1396), (0.0, 0.7116, -1.0), (-0.1066, 0.8028, 0.9299), (0.0, -0.7116, -1.0), (-0.05504, -1.305, 0.5632), (-0.09949, -0.0206, 1.117), (0.0, 0.0, -1.0), (0.0782, -1.204, -0.2104), (-0.1613, 1.194, 0.0)], [], [(17, 9, 3, 13), (25, 19, 7, 14), (16, 11, 5, 15), (24, 21, 1, 12), (23, 10, 4, 20), (22, 9, 1, 21), (19, 3, 9, 22), (18, 6, 10, 23), (14, 7, 11, 16), (12, 1, 9, 17), (0, 12, 17, 8), (6, 14, 16, 10), (20, 24, 12, 0), (10, 16, 15, 4), (18, 25, 14, 6), (8, 17, 13, 2), (2, 13, 25, 18), (4, 15, 24, 20), (2, 18, 23, 8), (7, 19, 22, 11), (11, 22, 21, 5), (8, 23, 20, 0), (15, 5, 21, 24), (13, 3, 19, 25), (1, 5, 21)])
_uv = me_cube_008.uv_layers.new(name='UVMap')
_uv.uv.foreach_set('vector', [0.5, 0.125, 0.625, 0.125, 0.625, 0.25, 0.5, 0.25, 0.5, 0.375, 0.625, 0.375, 0.625, 0.5, 0.5, 0.5, 0.5, 0.625, 0.625, 0.625, 0.625, 0.75, 0.5, 0.75, 0.5, 0.875, 0.625, 0.875, 0.625, 1.0, 0.5, 1.0, 0.25, 0.625, 0.375, 0.625, 0.375, 0.75, 0.25, 0.75, 0.75, 0.625, 0.875, 0.625, 0.875, 0.75, 0.75, 0.75, 0.75, 0.5, 0.875, 0.5, 0.875, 0.625, 0.75, 0.625, 0.25, 0.5, 0.375, 0.5, 0.375, 0.625, 0.25, 0.625, 0.5, 0.5, 0.625, 0.5, 0.625, 0.625, 0.5, 0.625, 0.5, 0.0, 0.625, 0.0, 0.625, 0.125, 0.5, 0.125, 0.375, 0.0, 0.5, 0.0, 0.5, 0.125, 0.375, 0.125, 0.375, 0.5, 0.5, 0.5, 0.5, 0.625, 0.375, 0.625, 0.375, 0.875, 0.5, 0.875, 0.5, 1.0, 0.375, 1.0, 0.375, 0.625, 0.5, 0.625, 0.5, 0.75, 0.375, 0.75, 0.375, 0.375, 0.5, 0.375, 0.5, 0.5, 0.375, 0.5, 0.375, 0.125, 0.5, 0.125, 0.5, 0.25, 0.375, 0.25, 0.375, 0.25, 0.5, 0.25, 0.5, 0.375, 0.375, 0.375, 0.375, 0.75, 0.5, 0.75, 0.5, 0.875, 0.375, 0.875, 0.125, 0.5, 0.25, 0.5, 0.25, 0.625, 0.125, 0.625, 0.625, 0.5, 0.75, 0.5, 0.75, 0.625, 0.625, 0.625, 0.625, 0.625, 0.75, 0.625, 0.75, 0.75, 0.625, 0.75, 0.125, 0.625, 0.25, 0.625, 0.25, 0.75, 0.125, 0.75, 0.5, 0.75, 0.625, 0.75, 0.625, 0.875, 0.5, 0.875, 0.5, 0.25, 0.625, 0.25, 0.625, 0.375, 0.5, 0.375, 0.625, 1.0, 0.625, 0.75, 0.75, 0.75])
me_cube_008.use_remesh_fix_poles = True
me_cube_008.use_remesh_preserve_attributes = False
me_cube_008.update()
me_cube_009 = bpy.data.meshes.new('Cube.009')
me_cube_009.from_pydata([(-0.7116, -0.7116, -1.0), (-0.7636, -0.9509, 0.8925), (-0.7116, 0.7116, -1.0), (-1.0, 1.0, 1.0), (0.7116, -0.7116, -1.0), (1.0, -1.0, 0.6042), (0.7116, 0.7116, -1.0), (0.7867, 0.6057, 0.8599), (-0.7116, 0.0, -1.0), (-1.199, -0.04121, 0.7644), (0.7116, 0.0, -1.0), (1.0, 0.0, 1.0), (-1.0, -1.0, 0.0), (-1.323, 1.388, 0.0), (1.0, 1.0, 0.0), (1.0, -1.0, 0.0), (1.63, 0.1647, 0.0), (-1.859, 0.05369, 4.354e-08), (0.0, 0.7116, -1.0), (-0.1066, 0.8028, 0.9299), (0.0, -0.7116, -1.0), (0.0, -1.0, 0.8021), (-0.09949, -0.0206, 0.6922), (0.0, 0.0, -1.0), (0.0782, -1.204, -0.2104), (-0.1613, 1.194, 0.0)], [], [(17, 9, 3, 13), (25, 19, 7, 14), (16, 11, 5, 15), (24, 21, 1, 12), (23, 10, 4, 20), (22, 9, 1, 21), (19, 3, 9, 22), (18, 6, 10, 23), (14, 7, 11, 16), (12, 1, 9, 17), (0, 12, 17, 8), (6, 14, 16, 10), (20, 24, 12, 0), (10, 16, 15, 4), (18, 25, 14, 6), (8, 17, 13, 2), (2, 13, 25, 18), (4, 15, 24, 20), (2, 18, 23, 8), (7, 19, 22, 11), (11, 22, 21, 5), (8, 23, 20, 0), (15, 5, 21, 24), (13, 3, 19, 25)])
_uv = me_cube_009.uv_layers.new(name='UVMap')
_uv.uv.foreach_set('vector', [0.5, 0.125, 0.625, 0.125, 0.625, 0.25, 0.5, 0.25, 0.5, 0.375, 0.625, 0.375, 0.625, 0.5, 0.5, 0.5, 0.5, 0.625, 0.625, 0.625, 0.625, 0.75, 0.5, 0.75, 0.5, 0.875, 0.625, 0.875, 0.625, 1.0, 0.5, 1.0, 0.25, 0.625, 0.375, 0.625, 0.375, 0.75, 0.25, 0.75, 0.75, 0.625, 0.875, 0.625, 0.875, 0.75, 0.75, 0.75, 0.75, 0.5, 0.875, 0.5, 0.875, 0.625, 0.75, 0.625, 0.25, 0.5, 0.375, 0.5, 0.375, 0.625, 0.25, 0.625, 0.5, 0.5, 0.625, 0.5, 0.625, 0.625, 0.5, 0.625, 0.5, 0.0, 0.625, 0.0, 0.625, 0.125, 0.5, 0.125, 0.375, 0.0, 0.5, 0.0, 0.5, 0.125, 0.375, 0.125, 0.375, 0.5, 0.5, 0.5, 0.5, 0.625, 0.375, 0.625, 0.375, 0.875, 0.5, 0.875, 0.5, 1.0, 0.375, 1.0, 0.375, 0.625, 0.5, 0.625, 0.5, 0.75, 0.375, 0.75, 0.375, 0.375, 0.5, 0.375, 0.5, 0.5, 0.375, 0.5, 0.375, 0.125, 0.5, 0.125, 0.5, 0.25, 0.375, 0.25, 0.375, 0.25, 0.5, 0.25, 0.5, 0.375, 0.375, 0.375, 0.375, 0.75, 0.5, 0.75, 0.5, 0.875, 0.375, 0.875, 0.125, 0.5, 0.25, 0.5, 0.25, 0.625, 0.125, 0.625, 0.625, 0.5, 0.75, 0.5, 0.75, 0.625, 0.625, 0.625, 0.625, 0.625, 0.75, 0.625, 0.75, 0.75, 0.625, 0.75, 0.125, 0.625, 0.25, 0.625, 0.25, 0.75, 0.125, 0.75, 0.5, 0.75, 0.625, 0.75, 0.625, 0.875, 0.5, 0.875, 0.5, 0.25, 0.625, 0.25, 0.625, 0.375, 0.5, 0.375])
me_cube_009.use_remesh_fix_poles = True
me_cube_009.use_remesh_preserve_attributes = False
me_cube_009.update()
me_cube_010 = bpy.data.meshes.new('Cube.010')
me_cube_010.from_pydata([(-0.7116, -0.7116, -1.0), (-0.7636, -0.9509, 0.8925), (-0.7116, 0.7116, -1.0), (-1.0, 1.0, 1.0), (0.7116, -0.7116, -1.0), (1.0, -1.0, 0.6042), (0.7116, 0.7116, -1.0), (0.7867, 0.6057, 0.8599), (-0.7116, 0.0, -1.0), (-1.199, -0.04121, 0.7644), (0.7116, 0.0, -1.0), (1.0, 0.0, 1.0), (-1.0, -1.0, 0.0), (-1.323, 1.388, 0.0), (1.0, 1.0, 0.0), (1.0, -1.0, 0.0), (1.63, 0.1647, 0.0), (-1.859, 0.05369, 4.354e-08), (0.0, 0.7116, -1.0), (-0.1066, 0.8028, 0.9299), (0.0, -0.7116, -1.0), (0.0, -1.0, 0.8021), (-0.09949, -0.0206, 0.6922), (0.0, 0.0, -1.0), (0.0782, -1.204, -0.2104), (-0.1613, 1.194, 0.0)], [], [(17, 9, 3, 13), (25, 19, 7, 14), (16, 11, 5, 15), (24, 21, 1, 12), (23, 10, 4, 20), (22, 9, 1, 21), (19, 3, 9, 22), (18, 6, 10, 23), (14, 7, 11, 16), (12, 1, 9, 17), (0, 12, 17, 8), (6, 14, 16, 10), (20, 24, 12, 0), (10, 16, 15, 4), (18, 25, 14, 6), (8, 17, 13, 2), (2, 13, 25, 18), (4, 15, 24, 20), (2, 18, 23, 8), (7, 19, 22, 11), (11, 22, 21, 5), (8, 23, 20, 0), (15, 5, 21, 24), (13, 3, 19, 25)])
_uv = me_cube_010.uv_layers.new(name='UVMap')
_uv.uv.foreach_set('vector', [0.5, 0.125, 0.625, 0.125, 0.625, 0.25, 0.5, 0.25, 0.5, 0.375, 0.625, 0.375, 0.625, 0.5, 0.5, 0.5, 0.5, 0.625, 0.625, 0.625, 0.625, 0.75, 0.5, 0.75, 0.5, 0.875, 0.625, 0.875, 0.625, 1.0, 0.5, 1.0, 0.25, 0.625, 0.375, 0.625, 0.375, 0.75, 0.25, 0.75, 0.75, 0.625, 0.875, 0.625, 0.875, 0.75, 0.75, 0.75, 0.75, 0.5, 0.875, 0.5, 0.875, 0.625, 0.75, 0.625, 0.25, 0.5, 0.375, 0.5, 0.375, 0.625, 0.25, 0.625, 0.5, 0.5, 0.625, 0.5, 0.625, 0.625, 0.5, 0.625, 0.5, 0.0, 0.625, 0.0, 0.625, 0.125, 0.5, 0.125, 0.375, 0.0, 0.5, 0.0, 0.5, 0.125, 0.375, 0.125, 0.375, 0.5, 0.5, 0.5, 0.5, 0.625, 0.375, 0.625, 0.375, 0.875, 0.5, 0.875, 0.5, 1.0, 0.375, 1.0, 0.375, 0.625, 0.5, 0.625, 0.5, 0.75, 0.375, 0.75, 0.375, 0.375, 0.5, 0.375, 0.5, 0.5, 0.375, 0.5, 0.375, 0.125, 0.5, 0.125, 0.5, 0.25, 0.375, 0.25, 0.375, 0.25, 0.5, 0.25, 0.5, 0.375, 0.375, 0.375, 0.375, 0.75, 0.5, 0.75, 0.5, 0.875, 0.375, 0.875, 0.125, 0.5, 0.25, 0.5, 0.25, 0.625, 0.125, 0.625, 0.625, 0.5, 0.75, 0.5, 0.75, 0.625, 0.625, 0.625, 0.625, 0.625, 0.75, 0.625, 0.75, 0.75, 0.625, 0.75, 0.125, 0.625, 0.25, 0.625, 0.25, 0.75, 0.125, 0.75, 0.5, 0.75, 0.625, 0.75, 0.625, 0.875, 0.5, 0.875, 0.5, 0.25, 0.625, 0.25, 0.625, 0.375, 0.5, 0.375])
me_cube_010.use_remesh_fix_poles = True
me_cube_010.use_remesh_preserve_attributes = False
me_cube_010.update()
me_cube_012 = bpy.data.meshes.new('Cube.012')
me_cube_012.from_pydata([(-0.7116, -0.7116, -1.0), (-0.8186, -1.256, 0.6536), (-0.7116, 0.7116, -1.0), (-1.0, 1.0, 0.6624), (0.7116, -0.7116, -1.0), (0.945, -1.305, 0.3653), (0.7116, 0.7116, -1.0), (0.7867, 0.6057, 0.8599), (-0.7116, 0.0, -1.0), (-1.199, -0.04121, 0.7644), (1.024, -0.3518, -1.0), (1.0, 0.0, 1.0), (-0.7128, -1.097, -0.1396), (-1.323, 1.388, 0.0), (1.0, 1.0, 0.0), (1.0, -1.0, 0.0), (1.444, 0.5679, 1.462e-08), (-1.572, -0.04282, -0.1396), (0.0, 0.7116, -1.0), (-0.1066, 0.8028, 0.9299), (0.0, -0.7116, -1.0), (-0.05504, -1.305, 0.5632), (-0.09949, -0.0206, 1.117), (0.0, 0.0, -1.0), (0.0782, -1.204, -0.2104), (-0.1613, 1.194, 0.0)], [], [(17, 9, 3, 13), (25, 19, 7, 14), (16, 11, 5, 15), (24, 21, 1, 12), (23, 10, 4, 20), (22, 9, 1, 21), (19, 3, 9, 22), (18, 6, 10, 23), (14, 7, 11, 16), (12, 1, 9, 17), (0, 12, 17, 8), (6, 14, 16, 10), (20, 24, 12, 0), (10, 16, 15, 4), (18, 25, 14, 6), (8, 17, 13, 2), (2, 13, 25, 18), (4, 15, 24, 20), (2, 18, 23, 8), (7, 19, 22, 11), (11, 22, 21, 5), (8, 23, 20, 0), (15, 5, 21, 24), (13, 3, 19, 25), (1, 5, 21)])
_uv = me_cube_012.uv_layers.new(name='UVMap')
_uv.uv.foreach_set('vector', [0.5, 0.125, 0.625, 0.125, 0.625, 0.25, 0.5, 0.25, 0.5, 0.375, 0.625, 0.375, 0.625, 0.5, 0.5, 0.5, 0.5, 0.625, 0.625, 0.625, 0.625, 0.75, 0.5, 0.75, 0.5, 0.875, 0.625, 0.875, 0.625, 1.0, 0.5, 1.0, 0.25, 0.625, 0.375, 0.625, 0.375, 0.75, 0.25, 0.75, 0.75, 0.625, 0.875, 0.625, 0.875, 0.75, 0.75, 0.75, 0.75, 0.5, 0.875, 0.5, 0.875, 0.625, 0.75, 0.625, 0.25, 0.5, 0.375, 0.5, 0.375, 0.625, 0.25, 0.625, 0.5, 0.5, 0.625, 0.5, 0.625, 0.625, 0.5, 0.625, 0.5, 0.0, 0.625, 0.0, 0.625, 0.125, 0.5, 0.125, 0.375, 0.0, 0.5, 0.0, 0.5, 0.125, 0.375, 0.125, 0.375, 0.5, 0.5, 0.5, 0.5, 0.625, 0.375, 0.625, 0.375, 0.875, 0.5, 0.875, 0.5, 1.0, 0.375, 1.0, 0.375, 0.625, 0.5, 0.625, 0.5, 0.75, 0.375, 0.75, 0.375, 0.375, 0.5, 0.375, 0.5, 0.5, 0.375, 0.5, 0.375, 0.125, 0.5, 0.125, 0.5, 0.25, 0.375, 0.25, 0.375, 0.25, 0.5, 0.25, 0.5, 0.375, 0.375, 0.375, 0.375, 0.75, 0.5, 0.75, 0.5, 0.875, 0.375, 0.875, 0.125, 0.5, 0.25, 0.5, 0.25, 0.625, 0.125, 0.625, 0.625, 0.5, 0.75, 0.5, 0.75, 0.625, 0.625, 0.625, 0.625, 0.625, 0.75, 0.625, 0.75, 0.75, 0.625, 0.75, 0.125, 0.625, 0.25, 0.625, 0.25, 0.75, 0.125, 0.75, 0.5, 0.75, 0.625, 0.75, 0.625, 0.875, 0.5, 0.875, 0.5, 0.25, 0.625, 0.25, 0.625, 0.375, 0.5, 0.375, 0.625, 1.0, 0.625, 0.75, 0.75, 0.75])
me_cube_012.use_remesh_fix_poles = True
me_cube_012.use_remesh_preserve_attributes = False
me_cube_012.update()
me_cube_013 = bpy.data.meshes.new('Cube.013')
me_cube_013.from_pydata([(-0.7116, -0.7116, -1.0), (-0.7636, -0.9509, 0.8925), (-0.7116, 0.7116, -1.0), (-1.0, 1.0, 1.0), (0.7116, -0.7116, -1.0), (1.0, -1.0, 0.6042), (0.7116, 0.7116, -1.0), (0.7867, 0.6057, 0.8599), (-0.7116, 0.0, -1.0), (-1.199, -0.04121, 0.7644), (0.7116, 0.0, -1.0), (1.0, 0.0, 1.0), (-1.0, -1.0, 0.0), (-1.323, 1.388, 0.0), (1.0, 1.0, 0.0), (1.0, -1.0, 0.0), (1.63, 0.1647, 0.0), (-1.859, 0.05369, 4.354e-08), (0.0, 0.7116, -1.0), (-0.1066, 0.8028, 0.9299), (0.0, -0.7116, -1.0), (0.0, -1.0, 0.8021), (-0.09949, -0.0206, 0.6922), (0.0, 0.0, -1.0), (0.0782, -1.204, -0.2104), (-0.1613, 1.194, 0.0)], [], [(17, 9, 3, 13), (25, 19, 7, 14), (16, 11, 5, 15), (24, 21, 1, 12), (23, 10, 4, 20), (22, 9, 1, 21), (19, 3, 9, 22), (18, 6, 10, 23), (14, 7, 11, 16), (12, 1, 9, 17), (0, 12, 17, 8), (6, 14, 16, 10), (20, 24, 12, 0), (10, 16, 15, 4), (18, 25, 14, 6), (8, 17, 13, 2), (2, 13, 25, 18), (4, 15, 24, 20), (2, 18, 23, 8), (7, 19, 22, 11), (11, 22, 21, 5), (8, 23, 20, 0), (15, 5, 21, 24), (13, 3, 19, 25)])
_uv = me_cube_013.uv_layers.new(name='UVMap')
_uv.uv.foreach_set('vector', [0.5, 0.125, 0.625, 0.125, 0.625, 0.25, 0.5, 0.25, 0.5, 0.375, 0.625, 0.375, 0.625, 0.5, 0.5, 0.5, 0.5, 0.625, 0.625, 0.625, 0.625, 0.75, 0.5, 0.75, 0.5, 0.875, 0.625, 0.875, 0.625, 1.0, 0.5, 1.0, 0.25, 0.625, 0.375, 0.625, 0.375, 0.75, 0.25, 0.75, 0.75, 0.625, 0.875, 0.625, 0.875, 0.75, 0.75, 0.75, 0.75, 0.5, 0.875, 0.5, 0.875, 0.625, 0.75, 0.625, 0.25, 0.5, 0.375, 0.5, 0.375, 0.625, 0.25, 0.625, 0.5, 0.5, 0.625, 0.5, 0.625, 0.625, 0.5, 0.625, 0.5, 0.0, 0.625, 0.0, 0.625, 0.125, 0.5, 0.125, 0.375, 0.0, 0.5, 0.0, 0.5, 0.125, 0.375, 0.125, 0.375, 0.5, 0.5, 0.5, 0.5, 0.625, 0.375, 0.625, 0.375, 0.875, 0.5, 0.875, 0.5, 1.0, 0.375, 1.0, 0.375, 0.625, 0.5, 0.625, 0.5, 0.75, 0.375, 0.75, 0.375, 0.375, 0.5, 0.375, 0.5, 0.5, 0.375, 0.5, 0.375, 0.125, 0.5, 0.125, 0.5, 0.25, 0.375, 0.25, 0.375, 0.25, 0.5, 0.25, 0.5, 0.375, 0.375, 0.375, 0.375, 0.75, 0.5, 0.75, 0.5, 0.875, 0.375, 0.875, 0.125, 0.5, 0.25, 0.5, 0.25, 0.625, 0.125, 0.625, 0.625, 0.5, 0.75, 0.5, 0.75, 0.625, 0.625, 0.625, 0.625, 0.625, 0.75, 0.625, 0.75, 0.75, 0.625, 0.75, 0.125, 0.625, 0.25, 0.625, 0.25, 0.75, 0.125, 0.75, 0.5, 0.75, 0.625, 0.75, 0.625, 0.875, 0.5, 0.875, 0.5, 0.25, 0.625, 0.25, 0.625, 0.375, 0.5, 0.375])
me_cube_013.use_remesh_fix_poles = True
me_cube_013.use_remesh_preserve_attributes = False
me_cube_013.update()
me_cube_014 = bpy.data.meshes.new('Cube.014')
me_cube_014.from_pydata([(-0.7116, -0.7116, -1.0), (-0.7636, -0.9509, 0.8925), (-0.7116, 0.7116, -1.0), (-1.0, 1.0, 1.0), (0.7116, -0.7116, -1.0), (1.0, -1.0, 0.6042), (0.7116, 0.7116, -1.0), (0.7867, 0.6057, 0.8599), (-0.7116, 0.0, -1.0), (-1.199, -0.04121, 0.7644), (0.7116, 0.0, -1.0), (1.0, 0.0, 1.0), (-1.0, -1.0, 0.0), (-1.323, 1.388, 0.0), (1.0, 1.0, 0.0), (1.0, -1.0, 0.0), (1.63, 0.1647, 0.0), (-1.859, 0.05369, 4.354e-08), (0.0, 0.7116, -1.0), (-0.1066, 0.8028, 0.9299), (0.0, -0.7116, -1.0), (0.0, -1.0, 0.8021), (-0.09949, -0.0206, 0.6922), (0.0, 0.0, -1.0), (0.0782, -1.204, -0.2104), (-0.1613, 1.194, 0.0)], [], [(17, 9, 3, 13), (25, 19, 7, 14), (16, 11, 5, 15), (24, 21, 1, 12), (23, 10, 4, 20), (22, 9, 1, 21), (19, 3, 9, 22), (18, 6, 10, 23), (14, 7, 11, 16), (12, 1, 9, 17), (0, 12, 17, 8), (6, 14, 16, 10), (20, 24, 12, 0), (10, 16, 15, 4), (18, 25, 14, 6), (8, 17, 13, 2), (2, 13, 25, 18), (4, 15, 24, 20), (2, 18, 23, 8), (7, 19, 22, 11), (11, 22, 21, 5), (8, 23, 20, 0), (15, 5, 21, 24), (13, 3, 19, 25)])
_uv = me_cube_014.uv_layers.new(name='UVMap')
_uv.uv.foreach_set('vector', [0.5, 0.125, 0.625, 0.125, 0.625, 0.25, 0.5, 0.25, 0.5, 0.375, 0.625, 0.375, 0.625, 0.5, 0.5, 0.5, 0.5, 0.625, 0.625, 0.625, 0.625, 0.75, 0.5, 0.75, 0.5, 0.875, 0.625, 0.875, 0.625, 1.0, 0.5, 1.0, 0.25, 0.625, 0.375, 0.625, 0.375, 0.75, 0.25, 0.75, 0.75, 0.625, 0.875, 0.625, 0.875, 0.75, 0.75, 0.75, 0.75, 0.5, 0.875, 0.5, 0.875, 0.625, 0.75, 0.625, 0.25, 0.5, 0.375, 0.5, 0.375, 0.625, 0.25, 0.625, 0.5, 0.5, 0.625, 0.5, 0.625, 0.625, 0.5, 0.625, 0.5, 0.0, 0.625, 0.0, 0.625, 0.125, 0.5, 0.125, 0.375, 0.0, 0.5, 0.0, 0.5, 0.125, 0.375, 0.125, 0.375, 0.5, 0.5, 0.5, 0.5, 0.625, 0.375, 0.625, 0.375, 0.875, 0.5, 0.875, 0.5, 1.0, 0.375, 1.0, 0.375, 0.625, 0.5, 0.625, 0.5, 0.75, 0.375, 0.75, 0.375, 0.375, 0.5, 0.375, 0.5, 0.5, 0.375, 0.5, 0.375, 0.125, 0.5, 0.125, 0.5, 0.25, 0.375, 0.25, 0.375, 0.25, 0.5, 0.25, 0.5, 0.375, 0.375, 0.375, 0.375, 0.75, 0.5, 0.75, 0.5, 0.875, 0.375, 0.875, 0.125, 0.5, 0.25, 0.5, 0.25, 0.625, 0.125, 0.625, 0.625, 0.5, 0.75, 0.5, 0.75, 0.625, 0.625, 0.625, 0.625, 0.625, 0.75, 0.625, 0.75, 0.75, 0.625, 0.75, 0.125, 0.625, 0.25, 0.625, 0.25, 0.75, 0.125, 0.75, 0.5, 0.75, 0.625, 0.75, 0.625, 0.875, 0.5, 0.875, 0.5, 0.25, 0.625, 0.25, 0.625, 0.375, 0.5, 0.375])
me_cube_014.use_remesh_fix_poles = True
me_cube_014.use_remesh_preserve_attributes = False
me_cube_014.update()
me_cube_015 = bpy.data.meshes.new('Cube.015')
me_cube_015.from_pydata([(-0.7116, -0.7116, -1.0), (-0.8186, -1.256, 0.6536), (-0.7116, 0.7116, -1.0), (-1.0, 1.0, 0.6624), (0.7116, -0.7116, -1.0), (0.945, -1.305, 0.3653), (0.7116, 0.7116, -1.0), (0.7867, 0.6057, 0.8599), (-0.7116, 0.0, -1.0), (-1.199, -0.04121, 0.7644), (1.024, -0.3518, -1.0), (1.0, 0.0, 1.0), (-0.7128, -1.097, -0.1396), (-1.323, 1.388, 0.0), (1.0, 1.0, 0.0), (1.0, -1.0, 0.0), (1.444, 0.5679, 1.462e-08), (-1.572, -0.04282, -0.1396), (0.0, 0.7116, -1.0), (-0.1066, 0.8028, 0.9299), (0.0, -0.7116, -1.0), (-0.05504, -1.305, 0.5632), (-0.09949, -0.0206, 1.117), (0.0, 0.0, -1.0), (0.0782, -1.204, -0.2104), (-0.1613, 1.194, 0.0)], [], [(17, 9, 3, 13), (25, 19, 7, 14), (16, 11, 5, 15), (24, 21, 1, 12), (23, 10, 4, 20), (22, 9, 1, 21), (19, 3, 9, 22), (18, 6, 10, 23), (14, 7, 11, 16), (12, 1, 9, 17), (0, 12, 17, 8), (6, 14, 16, 10), (20, 24, 12, 0), (10, 16, 15, 4), (18, 25, 14, 6), (8, 17, 13, 2), (2, 13, 25, 18), (4, 15, 24, 20), (2, 18, 23, 8), (7, 19, 22, 11), (11, 22, 21, 5), (8, 23, 20, 0), (15, 5, 21, 24), (13, 3, 19, 25), (1, 5, 21)])
_uv = me_cube_015.uv_layers.new(name='UVMap')
_uv.uv.foreach_set('vector', [0.5, 0.125, 0.625, 0.125, 0.625, 0.25, 0.5, 0.25, 0.5, 0.375, 0.625, 0.375, 0.625, 0.5, 0.5, 0.5, 0.5, 0.625, 0.625, 0.625, 0.625, 0.75, 0.5, 0.75, 0.5, 0.875, 0.625, 0.875, 0.625, 1.0, 0.5, 1.0, 0.25, 0.625, 0.375, 0.625, 0.375, 0.75, 0.25, 0.75, 0.75, 0.625, 0.875, 0.625, 0.875, 0.75, 0.75, 0.75, 0.75, 0.5, 0.875, 0.5, 0.875, 0.625, 0.75, 0.625, 0.25, 0.5, 0.375, 0.5, 0.375, 0.625, 0.25, 0.625, 0.5, 0.5, 0.625, 0.5, 0.625, 0.625, 0.5, 0.625, 0.5, 0.0, 0.625, 0.0, 0.625, 0.125, 0.5, 0.125, 0.375, 0.0, 0.5, 0.0, 0.5, 0.125, 0.375, 0.125, 0.375, 0.5, 0.5, 0.5, 0.5, 0.625, 0.375, 0.625, 0.375, 0.875, 0.5, 0.875, 0.5, 1.0, 0.375, 1.0, 0.375, 0.625, 0.5, 0.625, 0.5, 0.75, 0.375, 0.75, 0.375, 0.375, 0.5, 0.375, 0.5, 0.5, 0.375, 0.5, 0.375, 0.125, 0.5, 0.125, 0.5, 0.25, 0.375, 0.25, 0.375, 0.25, 0.5, 0.25, 0.5, 0.375, 0.375, 0.375, 0.375, 0.75, 0.5, 0.75, 0.5, 0.875, 0.375, 0.875, 0.125, 0.5, 0.25, 0.5, 0.25, 0.625, 0.125, 0.625, 0.625, 0.5, 0.75, 0.5, 0.75, 0.625, 0.625, 0.625, 0.625, 0.625, 0.75, 0.625, 0.75, 0.75, 0.625, 0.75, 0.125, 0.625, 0.25, 0.625, 0.25, 0.75, 0.125, 0.75, 0.5, 0.75, 0.625, 0.75, 0.625, 0.875, 0.5, 0.875, 0.5, 0.25, 0.625, 0.25, 0.625, 0.375, 0.5, 0.375, 0.625, 1.0, 0.625, 0.75, 0.75, 0.75])
me_cube_015.use_remesh_fix_poles = True
me_cube_015.use_remesh_preserve_attributes = False
me_cube_015.update()

# ---- objects
ob_light = bpy.data.objects.new('Light', light_light)
ob_camera = bpy.data.objects.new('Camera', cam_camera)
ob_cylinder = bpy.data.objects.new('Cylinder', me_cylinder)
ob_cylinder_001 = bpy.data.objects.new('Cylinder.001', me_cylinder_001)
ob_cylinder_002 = bpy.data.objects.new('Cylinder.002', me_cylinder_002)
ob_cylinder_003 = bpy.data.objects.new('Cylinder.003', me_cylinder_003)
ob_cylinder_004 = bpy.data.objects.new('Cylinder.004', me_cylinder_004)
ob_cylinder_005 = bpy.data.objects.new('Cylinder.005', me_cylinder_005)
ob_cylinder_006 = bpy.data.objects.new('Cylinder.006', me_cylinder_006)
ob_cylinder_007 = bpy.data.objects.new('Cylinder.007', me_cylinder_007)
ob_cylinder_008 = bpy.data.objects.new('Cylinder.008', me_cylinder_008)
ob_cube = bpy.data.objects.new('Cube', me_cube_001)
ob_cube_001 = bpy.data.objects.new('Cube.001', me_cube_002)
ob_cube_002 = bpy.data.objects.new('Cube.002', me_cube_003)
ob_cube_003 = bpy.data.objects.new('Cube.003', me_cube_004)
ob_cube_004 = bpy.data.objects.new('Cube.004', me_cube_005)
ob_cube_005 = bpy.data.objects.new('Cube.005', me_cube_006)
ob_cube_006 = bpy.data.objects.new('Cube.006', me_cube_007)
ob_cube_007 = bpy.data.objects.new('Cube.007', me_cube_008)
ob_cube_008 = bpy.data.objects.new('Cube.008', me_cube_009)
ob_cube_009 = bpy.data.objects.new('Cube.009', me_cube_010)
ob_cube_011 = bpy.data.objects.new('Cube.011', me_cube_012)
ob_cube_010 = bpy.data.objects.new('Cube.010', me_cube_013)
ob_cube_012 = bpy.data.objects.new('Cube.012', me_cube_014)
ob_cube_013 = bpy.data.objects.new('Cube.013', me_cube_015)

# ---- transforms, parenting, visibility, modifiers, constraints
ob_light.location = (4.076, 1.005, 5.904)
ob_light.rotation_euler = (0.6503, 0.05522, 1.866)
ob_light.lock_rotations_4d = False
ob_light.empty_display_type = 'ARROWS'
ob_light.color = (0.0, 0.0, 0.0, 0.0)
ob_light.lineart.crease_threshold = 0.0
ob_camera.location = (7.359, -6.926, 4.958)
ob_camera.rotation_euler = (1.109, 0.0, 0.8149)
ob_camera.lock_rotations_4d = False
ob_camera.empty_display_type = 'ARROWS'
ob_camera.color = (0.0, 0.0, 0.0, 0.0)
ob_camera.display_type = 'WIRE'
ob_camera.lineart.crease_threshold = 0.0
ob_cylinder.location = (1.201, -0.7628, 0.6177)
ob_cylinder.rotation_euler = (-1.087, -0.4784, 0.6572)
ob_cylinder.scale = (0.7153, 0.7153, 1.0)
ob_cylinder_001.location = (-0.4277, -0.8016, 0.6539)
ob_cylinder_001.rotation_euler = (-1.021, -0.7678, 5.484)
ob_cylinder_001.scale = (0.7013, 0.6895, 1.122)
ob_cylinder_002.location = (0.251, 0.9731, 0.7211)
ob_cylinder_002.rotation_euler = (-1.964, 0.3189, -0.3426)
ob_cylinder_002.scale = (0.7153, 0.7153, 1.0)
ob_cylinder_003.location = (1.335, 0.6499, 0.6911)
ob_cylinder_003.rotation_euler = (-1.006, -0.7636, 1.811)
ob_cylinder_003.scale = (0.4605, 0.5876, 1.003)
ob_cylinder_004.location = (-0.6219, 0.4232, 0.6018)
ob_cylinder_004.rotation_euler = (-1.874, 0.2774, 0.9818)
ob_cylinder_004.scale = (0.6074, 0.5204, 1.05)
ob_cylinder_005.location = (0.2734, -0.7383, 0.7321)
ob_cylinder_005.rotation_euler = (-1.184, 0.2061, 0.07561)
ob_cylinder_005.scale = (-0.6339, -0.6038, -0.9212)
ob_cylinder_006.location = (-0.504, -0.2022, 0.4331)
ob_cylinder_006.rotation_euler = (-1.322, 0.1344, -1.359)
ob_cylinder_006.scale = (-0.5363, -0.5108, -0.7792)
ob_cylinder_007.location = (-0.4942, 1.108, 0.4331)
ob_cylinder_007.rotation_euler = (-1.317, -0.2585, -2.567)
ob_cylinder_007.scale = (0.5855, 0.5577, 0.8508)
ob_cylinder_008.location = (0.8279, 0.1298, 0.6018)
ob_cylinder_008.rotation_euler = (-1.874, 0.2774, -1.626)
ob_cylinder_008.scale = (0.6074, 0.5204, 1.05)
ob_cube.location = (-0.9871, 2.307, 0.25)
ob_cube.rotation_euler = (0.0, -0.0, -2.485)
ob_cube.scale = (0.2549, 0.2549, 0.2549)
ob_cube_001.location = (-1.751, 1.483, 0.25)
ob_cube_001.rotation_euler = (0.0, -0.0, -2.149)
ob_cube_001.scale = (0.2549, 0.2549, 0.2549)
ob_cube_002.location = (-2.199, 0.2936, 0.23)
ob_cube_002.rotation_euler = (0.0, -0.0, -1.392)
ob_cube_002.scale = (0.2362, 0.2362, 0.2362)
ob_cube_003.location = (0.09284, 2.651, 0.23)
ob_cube_003.rotation_euler = (0.0, -0.0, -2.83)
ob_cube_003.scale = (0.2362, 0.2362, 0.2362)
ob_cube_004.location = (1.442, -2.119, 0.25)
ob_cube_004.rotation_euler = (0.0, -0.0, 0.6565)
ob_cube_004.scale = (0.2549, 0.2549, 0.2549)
ob_cube_005.location = (2.207, -1.295, 0.25)
ob_cube_005.rotation_euler = (0.0, -0.0, 0.9924)
ob_cube_005.scale = (0.2549, 0.2549, 0.2549)
ob_cube_006.location = (2.617, -0.07366, 0.23)
ob_cube_006.rotation_euler = (0.0, -0.0, 1.557)
ob_cube_006.scale = (0.2362, 0.2362, 0.2362)
ob_cube_007.location = (0.3758, -2.444, 0.23)
ob_cube_007.rotation_euler = (0.0, -0.0, 0.3113)
ob_cube_007.scale = (0.2362, 0.2362, 0.2362)
ob_cube_008.location = (-1.516, -1.718, 0.2196)
ob_cube_008.rotation_euler = (0.0, -0.0, -0.8026)
ob_cube_008.scale = (0.2549, 0.2549, 0.2549)
ob_cube_009.location = (-0.6123, -2.385, 0.2196)
ob_cube_009.rotation_euler = (0.0, -0.0, -0.4666)
ob_cube_009.scale = (0.2549, 0.2549, 0.2549)
ob_cube_011.location = (-2.062, -0.7366, 0.1996)
ob_cube_011.rotation_euler = (0.0, -0.0, -1.148)
ob_cube_011.scale = (0.2362, 0.2362, 0.2362)
ob_cube_010.location = (1.933, 1.837, 0.25)
ob_cube_010.rotation_euler = (0.0, -0.0, 2.307)
ob_cube_010.scale = (0.2549, 0.2549, 0.2549)
ob_cube_012.location = (1.051, 2.532, 0.25)
ob_cube_012.rotation_euler = (0.0, -0.0, 2.865)
ob_cube_012.scale = (0.2549, 0.2549, 0.2549)
ob_cube_013.location = (2.595, 0.8928, 0.23)
ob_cube_013.rotation_euler = (0.0, -0.0, 1.77)
ob_cube_013.scale = (0.2362, 0.2362, 0.2362)

# ---- collection membership
col_collection.objects.link(ob_light)
col_collection.objects.link(ob_camera)
col_branches.objects.link(ob_cylinder)
col_branches.objects.link(ob_cylinder_001)
col_branches.objects.link(ob_cylinder_002)
col_branches.objects.link(ob_cylinder_003)
col_branches.objects.link(ob_cylinder_004)
col_branches.objects.link(ob_cylinder_005)
col_branches.objects.link(ob_cylinder_006)
col_branches.objects.link(ob_cylinder_007)
col_branches.objects.link(ob_cylinder_008)
col_stones.objects.link(ob_cube)
col_stones.objects.link(ob_cube_001)
col_stones.objects.link(ob_cube_002)
col_stones.objects.link(ob_cube_003)
col_stones.objects.link(ob_cube_004)
col_stones.objects.link(ob_cube_005)
col_stones.objects.link(ob_cube_006)
col_stones.objects.link(ob_cube_007)
col_stones.objects.link(ob_cube_008)
col_stones.objects.link(ob_cube_009)
col_stones.objects.link(ob_cube_011)
col_stones.objects.link(ob_cube_010)
col_stones.objects.link(ob_cube_012)
col_stones.objects.link(ob_cube_013)

# ---- scene / render settings (as saved in the file)
scene.camera = ob_camera
scene.frame_start = 1; scene.frame_end = 250; scene.frame_set(1)
scene.render.engine = 'BLENDER_EEVEE_NEXT'
scene.cycles.sampling_pattern = 'TABULATED_SOBOL'
scene.cycles.use_light_tree = False
scene.view_settings.view_transform = 'Filmic'
bpy.context.view_layer.update()
